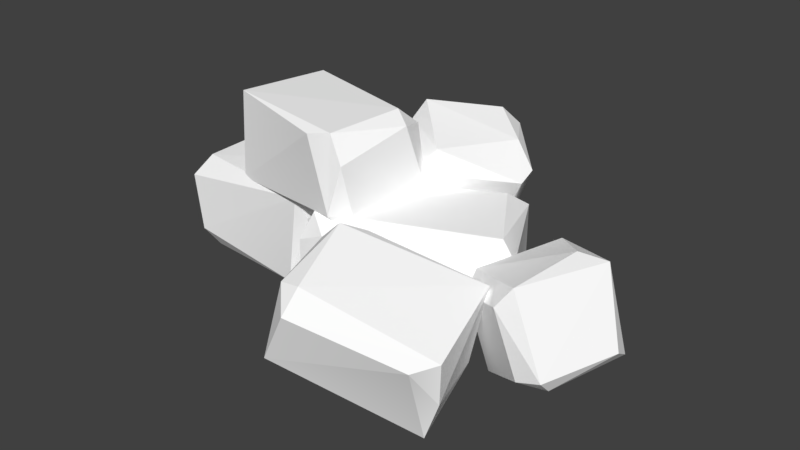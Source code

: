 # Source: Bricks_Debris1.blend  (saved by Blender 2.78.0; exported with 4.5.12 LTS)
import bpy
from mathutils import Matrix  # noqa: F401  (used for matrix-valued properties, if any)

bpy.ops.wm.read_factory_settings(use_empty=True)
scene = bpy.context.scene
scene.name = 'Scene'

# ---- collections
col_collection_1 = bpy.data.collections.new('Collection 1'); scene.collection.children.link(col_collection_1)

# ---- materials (node trees are filled in below, after node groups)
mat_stone_elements_008 = bpy.data.materials.new('Stone_elements.008')
mat_stone_elements_008.alpha_threshold = 0.0
mat_stone_elements_008.use_transparent_shadow = False
mat_stone_elements_008.diffuse_color = (1.0, 1.0, 1.0, 1.0)
mat_stone_elements_008.roughness = 0.5

# ---- material node trees

# ---- world
world_world = bpy.data.worlds.new('World'); scene.world = world_world
world_world.color = (0.05088, 0.05088, 0.05088)
world_world.use_sun_shadow = False
world_world.sun_shadow_jitter_overblur = 0.0
world_world.cycles.sampling_method = 'MANUAL'

# ---- meshes
me_untitled_017 = bpy.data.meshes.new('Untitled.017')
me_untitled_017.from_pydata([(-0.2342, 0.4089, 0.3811), (-0.303, 0.4385, -0.1021), (0.3105, 0.1069, -0.4088), (-0.2018, 0.1437, 0.4165), (-0.4046, 0.137, 0.0399), (0.5824, 0.4088, -0.03251), (0.2969, 0.1085, 0.1773), (0.5407, 0.5156, 0.0003912), (-0.1092, 0.4612, 0.3757), (-0.354, 0.06694, -0.01068), (-0.3409, 0.5234, -0.00625), (0.3945, 0.4736, -0.4063), (0.3218, 0.5281, -0.3429), (0.4965, 0.06321, -0.05085), (0.2566, 0.06368, -0.3054), (-0.1828, 0.06291, 0.339), (-0.2045, 0.5244, 0.3193), (0.4023, 0.1168, -0.3917), (0.2996, 0.436, -0.4012), (0.5511, 0.3419, 0.05025), (-0.405, 0.4519, 0.03181), (-0.413, 0.2024, -0.05091), (0.5839, 0.1184, -0.02919), (0.2299, 0.06324, 0.1673), (-0.3448, 0.07523, 0.1563), (-0.3465, 0.4048, 0.2171), (-1.063, 0.1255, -0.2481), (-1.019, 0.1502, 0.2484), (-0.9928, 0.5227, 0.1821), (-0.941, 0.4509, -0.2618), (-0.3526, 0.4229, -0.2627), (-0.4173, 0.1216, -0.2631), (-1.068, 0.4165, 0.2399), (-1.007, 0.5221, -0.1621), (-0.4489, 0.06469, 0.2445), (-0.96, 0.06163, -0.1915), (-1.063, 0.09169, 0.09018), (-0.3551, 0.07025, -0.1835), (-0.3947, 0.5086, -0.2191), (-1.067, 0.4381, -0.2088), (-0.399, 0.497, 0.2372), (-0.9687, 0.06273, 0.1969), (-0.6902, 0.6937, -0.2729), (-0.07279, 0.9022, -0.0762), (-0.04111, 0.8167, -0.1723), (-0.09613, 0.4378, 0.2469), (-0.7566, 0.8936, 0.1742), (0.01929, 0.5013, -0.1613), (-0.7413, 0.4868, 0.2104), (-0.06396, 0.7615, 0.2978), (-0.1296, 0.8881, 0.2848), (-0.0525, 0.5173, 0.2414), (-0.4682, 0.4396, -0.1678), (-0.5546, 0.8403, -0.2771), (-0.6592, 0.8977, -0.2374), (-0.7618, 0.4425, 0.1202), (-0.03569, 0.4419, -0.08658), (0.003657, 0.8528, -0.03849), (-0.243, 0.8636, 0.3051), (-0.6679, 0.4803, -0.2984), (-0.1135, 0.5342, 0.3324), (0.2079, 0.6737, -0.5804), (0.1031, 0.6755, -0.745), (0.07995, 0.03002, -0.5996), (-0.2628, 0.04764, -0.2714), (-0.2145, 0.7423, -0.3497), (0.0404, 0.7043, -0.2038), (0.3204, 0.5332, -0.4537), (-0.3031, 0.2118, -0.7548), (-0.4573, 0.267, -0.5604), (-0.2434, 0.1118, -0.7867), (-0.2352, 0.764, -0.4626), (-0.1622, 0.1283, -0.2204), (-0.4621, 0.1755, -0.475), (0.02013, -0.05315, -0.5276), (-0.08998, 0.5114, -0.7782), (0.06872, 0.6115, -0.1431), (-0.1681, 0.1461, -0.828), (0.3149, 0.565, -0.5434), (-0.1682, 0.8303, -0.3896), (-0.4758, 0.2529, -0.4367), (-0.016, 0.6327, -0.1575), (0.04279, 0.7566, -0.6875), (-0.07242, 0.7177, -0.6613), (-0.257, 0.1101, -0.2185), (1.122, 0.2371, 0.04477), (1.016, 0.5749, -0.0156), (1.098, 0.1708, -0.05872), (0.4784, 0.3646, 0.05996), (0.5958, -0.02115, 0.1449), (0.8097, 0.5319, 0.3199), (0.7532, 0.1004, -0.1975), (0.7795, 0.04006, -0.1031), (0.6922, 0.491, -0.2025), (0.8885, 0.5863, 0.01172), (0.7478, 0.44, 0.353), (0.8238, 0.1718, -0.2176), (0.6199, 0.4247, -0.196), (0.9614, 0.1755, 0.3325), (0.8494, 0.1377, 0.3327), (0.9585, 0.1102, 0.2672), (0.5044, 0.3404, 0.193), (0.5038, 0.4219, 0.1263), (0.7239, 0.1453, 0.6422), (0.1883, 0.5285, 0.8143), (0.1701, 0.4231, 0.8925), (-0.07453, 0.2108, 0.4262), (0.6729, 0.4705, 0.2736), (0.007963, 0.1502, 0.8426), (0.5087, 0.1136, 0.1609), (-0.01311, 0.5315, 0.4691), (0.0907, 0.6298, 0.4767), (-0.08299, 0.2905, 0.469), (0.4073, -0.006316, 0.6026), (0.6588, 0.3053, 0.7425), (0.7521, 0.3507, 0.6715), (0.5467, 0.03763, 0.2183), (0.0058, 0.1107, 0.7398), (0.09146, 0.5117, 0.8077), (0.1717, 0.5917, 0.4), (0.6431, -0.05453, 0.6278), (-0.06073, 0.3254, 0.3662)], [], [(7, 5, 11), (3, 0, 4), (9, 14, 23), (19, 8, 3), (0, 20, 4), (21, 18, 2), (11, 5, 17), (22, 19, 6), (19, 3, 6), (9, 23, 15), (12, 16, 7), (7, 8, 19), (8, 0, 3), (7, 16, 8), (21, 2, 9), (4, 9, 15), (12, 10, 16), (21, 20, 1), (1, 18, 21), (1, 10, 12), (11, 12, 7), (1, 12, 18), (23, 14, 13), (17, 5, 22), (9, 2, 14), (14, 17, 13), (15, 3, 4), (15, 6, 3), (8, 16, 0), (0, 16, 20), (14, 2, 17), (2, 18, 17), (12, 11, 18), (11, 17, 18), (5, 19, 22), (7, 19, 5), (1, 20, 10), (16, 10, 20), (4, 21, 9), (20, 21, 4), (22, 6, 13), (17, 22, 13), (13, 6, 23), (23, 6, 15), (25, 24, 30), (26, 36, 32), (35, 34, 41), (40, 27, 34), (38, 28, 40), (27, 40, 32), (32, 39, 26), (35, 37, 34), (38, 33, 28), (26, 29, 31), (30, 31, 29), (30, 24, 37), (33, 32, 28), (28, 32, 40), (29, 33, 38), (32, 33, 39), (24, 25, 34), (37, 24, 34), (26, 35, 36), (26, 31, 35), (27, 32, 36), (27, 41, 34), (35, 31, 37), (30, 37, 31), (30, 29, 38), (38, 25, 30), (39, 29, 26), (33, 29, 39), (38, 40, 25), (40, 34, 25), (35, 41, 36), (41, 27, 36), (43, 54, 46), (59, 53, 47), (44, 57, 47), (58, 48, 60), (54, 42, 46), (52, 45, 55), (49, 51, 47), (52, 56, 45), (58, 46, 48), (46, 42, 55), (57, 49, 47), (43, 46, 50), (50, 49, 57), (50, 60, 49), (51, 45, 56), (48, 45, 60), (59, 47, 52), (55, 59, 52), (53, 44, 47), (54, 43, 44), (54, 53, 42), (54, 44, 53), (55, 45, 48), (46, 55, 48), (47, 56, 52), (51, 56, 47), (43, 57, 44), (57, 43, 50), (50, 46, 58), (50, 58, 60), (42, 53, 59), (42, 59, 55), (51, 49, 60), (51, 60, 45), (64, 70, 74), (77, 78, 63), (67, 72, 74), (79, 61, 82), (65, 80, 84), (81, 65, 84), (61, 79, 66), (76, 72, 67), (63, 78, 67), (67, 61, 66), (71, 83, 68), (62, 78, 77), (71, 68, 69), (73, 70, 64), (69, 68, 70), (75, 77, 68), (65, 71, 80), (79, 83, 71), (72, 76, 84), (74, 72, 64), (73, 69, 70), (71, 69, 80), (77, 63, 74), (63, 67, 74), (75, 62, 77), (82, 83, 79), (76, 67, 66), (81, 66, 65), (77, 74, 70), (68, 77, 70), (78, 62, 61), (78, 61, 67), (66, 79, 65), (79, 71, 65), (80, 69, 73), (84, 80, 73), (76, 81, 84), (66, 81, 76), (75, 82, 62), (62, 82, 61), (75, 83, 82), (75, 68, 83), (84, 64, 72), (64, 84, 73), (89, 88, 91), (86, 85, 87), (97, 91, 88), (86, 90, 98), (89, 92, 100), (95, 89, 99), (102, 90, 94), (95, 101, 89), (86, 87, 96), (100, 92, 87), (92, 96, 87), (92, 89, 91), (93, 86, 96), (94, 93, 102), (86, 94, 90), (86, 93, 94), (90, 102, 95), (90, 95, 98), (97, 96, 91), (91, 96, 92), (97, 93, 96), (93, 97, 102), (86, 98, 85), (87, 85, 100), (98, 95, 99), (89, 100, 99), (100, 98, 99), (85, 98, 100), (95, 102, 101), (101, 88, 89), (102, 97, 88), (102, 88, 101), (104, 115, 107), (120, 114, 108), (105, 118, 108), (119, 109, 121), (115, 103, 107), (113, 106, 116), (110, 112, 108), (113, 117, 106), (119, 107, 109), (107, 103, 116), (118, 110, 108), (104, 107, 111), (111, 110, 118), (111, 121, 110), (112, 106, 117), (109, 106, 121), (120, 108, 113), (116, 120, 113), (114, 105, 108), (115, 104, 105), (115, 114, 103), (115, 105, 114), (116, 106, 109), (107, 116, 109), (108, 117, 113), (112, 117, 108), (104, 118, 105), (118, 104, 111), (111, 107, 119), (111, 119, 121), (103, 114, 120), (103, 120, 116), (112, 110, 121), (112, 121, 106)])
_k = set([(0, 3), (0, 16), (1, 10), (1, 18), (1, 21), (2, 9), (2, 17), (2, 18), (3, 4), (3, 6), (3, 8), (3, 15), (4, 9), (4, 21), (5, 7), (5, 22), (6, 22), (7, 8), (7, 11), (7, 12), (7, 16), (7, 19), (8, 16), (9, 14), (9, 15), (9, 21), (10, 12), (10, 16), (10, 20), (11, 12), (11, 17), (11, 18), (13, 22), (13, 23), (15, 23), (17, 22), (19, 22), (20, 21), (24, 25), (24, 34), (24, 37), (25, 40), (26, 29), (26, 31), (26, 35), (26, 36), (26, 39), (27, 32), (27, 34), (27, 36), (27, 41), (28, 32), (28, 33), (28, 40), (29, 30), (29, 33), (30, 31), (30, 37), (30, 38), (31, 37), (32, 39), (32, 40), (33, 38), (33, 39), (34, 41), (35, 37), (36, 41), (38, 40), (42, 54), (42, 59), (43, 44), (43, 50), (43, 54), (43, 57), (44, 47), (44, 53), (44, 57), (45, 55), (45, 56), (45, 60), (46, 48), (46, 50), (46, 54), (46, 58), (47, 51), (47, 56), (47, 57), (47, 59), (48, 55), (48, 60), (49, 50), (49, 57), (49, 60), (50, 57), (50, 58), (52, 56), (53, 54), (55, 59), (61, 78), (61, 82), (62, 75), (62, 77), (62, 78), (62, 82), (63, 67), (63, 74), (63, 77), (64, 73), (64, 74), (64, 84), (65, 79), (65, 80), (65, 81), (66, 76), (66, 79), (67, 74), (67, 76), (67, 78), (68, 69), (68, 70), (69, 73), (69, 80), (70, 73), (70, 74), (70, 77), (71, 80), (71, 83), (72, 74), (72, 76), (72, 84), (73, 80), (75, 77), (76, 81), (79, 82), (80, 84), (81, 84), (82, 83), (85, 86), (85, 87), (85, 98), (86, 87), (86, 90), (86, 93), (86, 94), (87, 92), (87, 96), (87, 100), (88, 89), (88, 97), (88, 102), (89, 91), (89, 92), (89, 99), (89, 100), (89, 101), (90, 94), (90, 95), (90, 98), (90, 102), (91, 92), (91, 96), (91, 97), (93, 94), (93, 96), (93, 97), (95, 99), (95, 101), (98, 99), (98, 100), (101, 102), (103, 115), (103, 120), (104, 105), (104, 111), (104, 115), (104, 118), (105, 108), (105, 114), (105, 118), (106, 116), (106, 117), (106, 121), (107, 109), (107, 111), (107, 115), (107, 119), (108, 112), (108, 117), (108, 118), (108, 120), (109, 116), (109, 121), (110, 111), (110, 118), (110, 121), (111, 118), (111, 119), (113, 117), (114, 115), (116, 120)])
me_untitled_017.attributes.new('sharp_edge', 'BOOLEAN', 'EDGE').data.foreach_set('value', [ (min(e.vertices), max(e.vertices)) in _k for e in me_untitled_017.edges])
_uv = me_untitled_017.uv_layers.new(name='map1')
_uv.uv.foreach_set('vector', [0.3293, 0.8206, 0.3272, 0.8278, 0.3011, 0.8217, 0.3383, 0.7485, 0.3345, 0.7655, 0.3116, 0.7454, 0.003223, 0.925, 0.002716, 0.9015, 0.01725, 0.9091, 0.3408, 0.82, 0.3347, 0.7743, 0.3529, 0.7671, 0.3345, 0.7655, 0.3074, 0.7645, 0.3116, 0.7454, 0.2892, 0.7648, 0.2981, 0.8157, 0.2784, 0.8142, 0.3011, 0.8217, 0.3272, 0.8278, 0.3008, 0.8442, 0.3552, 0.8243, 0.3408, 0.82, 0.3552, 0.802, 0.3408, 0.82, 0.3529, 0.7671, 0.3552, 0.802, 0.003223, 0.925, 0.01725, 0.9091, 0.01673, 0.9246, 0.3048, 0.8157, 0.3284, 0.7713, 0.3293, 0.8206, 0.3293, 0.8206, 0.3347, 0.7743, 0.3408, 0.82, 0.3347, 0.7743, 0.3345, 0.7655, 0.3529, 0.7671, 0.3293, 0.8206, 0.3284, 0.7713, 0.3347, 0.7743, 0.2892, 0.7648, 0.2784, 0.8142, 0.2796, 0.7659, 0.3116, 0.7454, 0.3103, 0.7393, 0.3352, 0.742, 0.3048, 0.8157, 0.3088, 0.7709, 0.3284, 0.7713, 0.2892, 0.7648, 0.3074, 0.7645, 0.302, 0.7744, 0.302, 0.7744, 0.2981, 0.8157, 0.2892, 0.7648, 0.302, 0.7744, 0.3088, 0.7709, 0.3048, 0.8157, 0.3011, 0.8217, 0.3048, 0.8157, 0.3293, 0.8206, 0.302, 0.7744, 0.3048, 0.8157, 0.2981, 0.8157, 0.01725, 0.9091, 0.002716, 0.9015, 0.01421, 0.8976, 0.3008, 0.8442, 0.3272, 0.8278, 0.3264, 0.8458, 0.2796, 0.7659, 0.2784, 0.8142, 0.2738, 0.8081, 0.002716, 0.9015, 0.001992, 0.8953, 0.01421, 0.8976, 0.3352, 0.742, 0.3383, 0.7485, 0.3116, 0.7454, 0.3593, 0.7701, 0.3552, 0.802, 0.3529, 0.7671, 0.3347, 0.7743, 0.3284, 0.7713, 0.3345, 0.7655, 0.3345, 0.7655, 0.3284, 0.7713, 0.3074, 0.7645, 0.2738, 0.8081, 0.2784, 0.8142, 0.2769, 0.8199, 0.2784, 0.8142, 0.2981, 0.8157, 0.2769, 0.8199, 0.3048, 0.8157, 0.3011, 0.8217, 0.2981, 0.8157, 0.3011, 0.8217, 0.2769, 0.8199, 0.2981, 0.8157, 0.3272, 0.8278, 0.3328, 0.8318, 0.3264, 0.8458, 0.3293, 0.8206, 0.3328, 0.8318, 0.3272, 0.8278, 0.302, 0.7744, 0.3074, 0.7645, 0.3088, 0.7709, 0.3284, 0.7713, 0.3088, 0.7709, 0.3074, 0.7645, 0.3116, 0.7454, 0.3051, 0.7479, 0.3103, 0.7393, 0.3074, 0.7645, 0.3051, 0.7479, 0.3116, 0.7454, 0.3552, 0.8243, 0.3552, 0.802, 0.3608, 0.8206, 0.3008, 0.8442, 0.3264, 0.8458, 0.3224, 0.8511, 0.3608, 0.8206, 0.3552, 0.802, 0.3589, 0.7985, 0.3589, 0.7985, 0.3552, 0.802, 0.3593, 0.7701, 0.7338, 0.8286, 0.7381, 0.8093, 0.7641, 0.8287, 0.7659, 0.8965, 0.7452, 0.8993, 0.7337, 0.8809, 0.8195, 0.9422, 0.8036, 0.9593, 0.806, 0.9414, 0.7328, 0.8353, 0.7123, 0.8745, 0.706, 0.8392, 0.7615, 0.8347, 0.7364, 0.8723, 0.7328, 0.8353, 0.7123, 0.8745, 0.7328, 0.8353, 0.729, 0.8771, 0.7337, 0.8809, 0.7623, 0.8772, 0.7659, 0.8965, 0.8195, 0.9422, 0.8184, 0.9632, 0.8036, 0.9593, 0.7615, 0.8347, 0.7573, 0.872, 0.7364, 0.8723, 0.7831, 0.8783, 0.7644, 0.8687, 0.7858, 0.8384, 0.7677, 0.8323, 0.7858, 0.8384, 0.7644, 0.8687, 0.7641, 0.8287, 0.7381, 0.8093, 0.7587, 0.8064, 0.7573, 0.872, 0.7337, 0.8809, 0.7364, 0.8723, 0.7364, 0.8723, 0.729, 0.8771, 0.7328, 0.8353, 0.7644, 0.8687, 0.7573, 0.872, 0.7615, 0.8347, 0.7337, 0.8809, 0.7573, 0.872, 0.7623, 0.8772, 0.7381, 0.8093, 0.7338, 0.8286, 0.7309, 0.8047, 0.7587, 0.8064, 0.7381, 0.8093, 0.7309, 0.8047, 0.7659, 0.8965, 0.7631, 0.9045, 0.7452, 0.8993, 0.7831, 0.8783, 0.7858, 0.8384, 0.789, 0.8724, 0.7348, 0.8983, 0.7337, 0.8809, 0.7452, 0.8993, 0.7123, 0.8745, 0.7059, 0.8717, 0.706, 0.8392, 0.789, 0.8724, 0.7858, 0.8384, 0.7915, 0.834, 0.7677, 0.8323, 0.7915, 0.834, 0.7858, 0.8384, 0.7677, 0.8323, 0.7644, 0.8687, 0.7615, 0.8347, 0.7615, 0.8347, 0.7338, 0.8286, 0.7641, 0.8287, 0.7623, 0.8772, 0.7644, 0.8687, 0.7831, 0.8783, 0.7573, 0.872, 0.7644, 0.8687, 0.7623, 0.8772, 0.7615, 0.8347, 0.7328, 0.8353, 0.7338, 0.8286, 0.7328, 0.8353, 0.706, 0.8392, 0.727, 0.832, 0.7631, 0.9045, 0.7382, 0.9049, 0.7452, 0.8993, 0.7382, 0.9049, 0.7348, 0.8983, 0.7452, 0.8993, 0.4295, 0.8466, 0.4293, 0.8843, 0.403, 0.8824, 0.4563, 0.8865, 0.4347, 0.8787, 0.456, 0.8423, 0.4372, 0.8472, 0.4309, 0.8405, 0.456, 0.8423, 0.4042, 0.8493, 0.3777, 0.8778, 0.3854, 0.8386, 0.4293, 0.8843, 0.4299, 0.8972, 0.403, 0.8824, 0.8165, 0.9194, 0.8036, 0.9338, 0.8056, 0.9103, 0.4105, 0.8344, 0.4128, 0.8195, 0.4381, 0.8182, 0.8165, 0.9194, 0.8154, 0.9346, 0.8036, 0.9338, 0.4042, 0.8493, 0.403, 0.8824, 0.3777, 0.8778, 0.403, 0.8824, 0.4299, 0.8972, 0.4039, 0.9106, 0.4309, 0.8405, 0.4105, 0.8344, 0.4381, 0.8182, 0.4295, 0.8466, 0.403, 0.8824, 0.4078, 0.8429, 0.4078, 0.8429, 0.4105, 0.8344, 0.4309, 0.8405, 0.4078, 0.8429, 0.4059, 0.8203, 0.4105, 0.8344, 0.4128, 0.8195, 0.4114, 0.8142, 0.4329, 0.8138, 0.3777, 0.8778, 0.3774, 0.8375, 0.3854, 0.8386, 0.8205, 0.912, 0.8188, 0.9363, 0.8165, 0.9194, 0.8056, 0.9103, 0.8205, 0.912, 0.8165, 0.9194, 0.4347, 0.8787, 0.4372, 0.8472, 0.456, 0.8423, 0.4293, 0.8843, 0.4295, 0.8466, 0.4372, 0.8472, 0.4293, 0.8843, 0.4347, 0.8787, 0.4427, 0.8875, 0.4293, 0.8843, 0.4372, 0.8472, 0.4347, 0.8787, 0.3715, 0.8792, 0.3774, 0.8375, 0.3777, 0.8778, 0.403, 0.8824, 0.4039, 0.9106, 0.3985, 0.9074, 0.8188, 0.9363, 0.8154, 0.9346, 0.8165, 0.9194, 0.4128, 0.8195, 0.4329, 0.8138, 0.4381, 0.8182, 0.4295, 0.8466, 0.4309, 0.8405, 0.4372, 0.8472, 0.4309, 0.8405, 0.4295, 0.8466, 0.4078, 0.8429, 0.4078, 0.8429, 0.403, 0.8824, 0.4042, 0.8493, 0.4078, 0.8429, 0.4042, 0.8493, 0.3854, 0.8386, 0.4427, 0.8875, 0.4347, 0.8787, 0.4563, 0.8865, 0.4299, 0.8972, 0.4306, 0.9106, 0.4039, 0.9106, 0.4128, 0.8195, 0.4105, 0.8344, 0.4059, 0.8203, 0.4128, 0.8195, 0.4059, 0.8203, 0.4114, 0.8142, 0.3081, 0.9787, 0.2933, 0.9684, 0.307, 0.965, 0.8504, 0.7282, 0.891, 0.7463, 0.8546, 0.7498, 0.8904, 0.7522, 0.8575, 0.778, 0.8485, 0.7549, 0.8958, 0.8094, 0.9041, 0.8347, 0.8924, 0.831, 0.8893, 0.8012, 0.8546, 0.8026, 0.8541, 0.7827, 0.89, 0.783, 0.8893, 0.8012, 0.8541, 0.7827, 0.9041, 0.8347, 0.8958, 0.8094, 0.9132, 0.8111, 0.8912, 0.7776, 0.8575, 0.778, 0.8904, 0.7522, 0.8546, 0.7498, 0.891, 0.7463, 0.8904, 0.7522, 0.9176, 0.8366, 0.9041, 0.8347, 0.9132, 0.8111, 0.8891, 0.8084, 0.8877, 0.825, 0.8534, 0.8254, 0.8886, 0.7267, 0.891, 0.7463, 0.8504, 0.7282, 0.8891, 0.8084, 0.8534, 0.8254, 0.8549, 0.8097, 0.2976, 0.9811, 0.2933, 0.9684, 0.3081, 0.9787, 0.8549, 0.8097, 0.8534, 0.8254, 0.8477, 0.8305, 0.8752, 0.8317, 0.851, 0.8356, 0.8534, 0.8254, 0.8893, 0.8012, 0.8891, 0.8084, 0.8546, 0.8026, 0.8958, 0.8094, 0.8877, 0.825, 0.8891, 0.8084, 0.8575, 0.778, 0.8912, 0.7776, 0.8541, 0.7827, 0.8485, 0.7549, 0.8575, 0.778, 0.8492, 0.7816, 0.8491, 0.8036, 0.8549, 0.8097, 0.8477, 0.8305, 0.8891, 0.8084, 0.8549, 0.8097, 0.8546, 0.8026, 0.8504, 0.7282, 0.8546, 0.7498, 0.8485, 0.7549, 0.8546, 0.7498, 0.8904, 0.7522, 0.8485, 0.7549, 0.8752, 0.8317, 0.8911, 0.8381, 0.851, 0.8356, 0.8924, 0.831, 0.8877, 0.825, 0.8958, 0.8094, 0.92, 0.8099, 0.9176, 0.8366, 0.9132, 0.8111, 0.916, 0.8055, 0.9132, 0.8111, 0.8959, 0.8032, 0.8504, 0.7282, 0.8485, 0.7549, 0.8447, 0.7287, 0.8534, 0.8254, 0.851, 0.8356, 0.8477, 0.8305, 0.9125, 0.8398, 0.8911, 0.8381, 0.9041, 0.8347, 0.9125, 0.8398, 0.9041, 0.8347, 0.9176, 0.8366, 0.9132, 0.8111, 0.8958, 0.8094, 0.8959, 0.8032, 0.8958, 0.8094, 0.8891, 0.8084, 0.8959, 0.8032, 0.8546, 0.8026, 0.8549, 0.8097, 0.8491, 0.8036, 0.8541, 0.7827, 0.8546, 0.8026, 0.8491, 0.8036, 0.8912, 0.7776, 0.89, 0.783, 0.8541, 0.7827, 0.9132, 0.8111, 0.916, 0.8055, 0.92, 0.8099, 0.8752, 0.8317, 0.8924, 0.831, 0.8911, 0.8381, 0.8911, 0.8381, 0.8924, 0.831, 0.9041, 0.8347, 0.8752, 0.8317, 0.8877, 0.825, 0.8924, 0.831, 0.8752, 0.8317, 0.8534, 0.8254, 0.8877, 0.825, 0.8541, 0.7827, 0.8492, 0.7816, 0.8575, 0.778, 0.8492, 0.7816, 0.8541, 0.7827, 0.8491, 0.8036, 0.00625, 0.8603, 0.02871, 0.8694, 0.007196, 0.8847, 0.05585, 0.8934, 0.07788, 0.8902, 0.08267, 0.8964, 0.02736, 0.8871, 0.007196, 0.8847, 0.02871, 0.8694, 0.05585, 0.8934, 0.05633, 0.868, 0.08048, 0.8699, 0.8036, 0.9816, 0.806, 0.9709, 0.8175, 0.9796, 0.05146, 0.8624, 0.03042, 0.8373, 0.05176, 0.8431, 0.03371, 0.8677, 0.05633, 0.868, 0.0502, 0.8875, 0.05146, 0.8624, 0.03162, 0.8613, 0.03042, 0.8373, 0.05585, 0.8934, 0.05136, 0.9191, 0.03239, 0.9136, 0.8175, 0.9796, 0.806, 0.9709, 0.8174, 0.9671, 0.03038, 0.9246, 0.03239, 0.9136, 0.05136, 0.9191, 0.001992, 0.88, 0.00625, 0.8603, 0.007196, 0.8847, 0.03129, 0.8919, 0.05585, 0.8934, 0.03239, 0.9136, 0.0502, 0.8875, 0.03129, 0.8919, 0.03371, 0.8677, 0.05585, 0.8934, 0.0502, 0.8875, 0.05633, 0.868, 0.05585, 0.8934, 0.03129, 0.8919, 0.0502, 0.8875, 0.05633, 0.868, 0.03371, 0.8677, 0.05146, 0.8624, 0.05633, 0.868, 0.05146, 0.8624, 0.05908, 0.8423, 0.02736, 0.8871, 0.007218, 0.8911, 0.007196, 0.8847, 0.007196, 0.8847, 0.007218, 0.8911, 0.001992, 0.88, 0.02736, 0.8871, 0.03129, 0.8919, 0.007218, 0.8911, 0.03129, 0.8919, 0.02736, 0.8871, 0.03371, 0.8677, 0.05585, 0.8934, 0.08048, 0.8699, 0.07788, 0.8902, 0.08267, 0.8964, 0.07788, 0.8902, 0.08537, 0.8731, 0.05908, 0.8423, 0.05146, 0.8624, 0.05176, 0.8431, 0.03042, 0.8373, 0.05663, 0.8368, 0.05176, 0.8431, 0.05663, 0.8368, 0.05908, 0.8423, 0.05176, 0.8431, 0.07788, 0.8902, 0.08048, 0.8699, 0.08537, 0.8731, 0.05146, 0.8624, 0.03371, 0.8677, 0.03162, 0.8613, 0.03162, 0.8613, 0.02871, 0.8694, 0.00625, 0.8603, 0.03371, 0.8677, 0.02736, 0.8871, 0.02871, 0.8694, 0.03371, 0.8677, 0.02871, 0.8694, 0.03162, 0.8613, 0.4295, 0.8466, 0.4293, 0.8843, 0.403, 0.8824, 0.4563, 0.8865, 0.4347, 0.8787, 0.456, 0.8423, 0.4372, 0.8472, 0.4309, 0.8405, 0.456, 0.8423, 0.4042, 0.8493, 0.3777, 0.8778, 0.3854, 0.8386, 0.4293, 0.8843, 0.4299, 0.8972, 0.403, 0.8824, 0.8165, 0.9194, 0.8036, 0.9338, 0.8056, 0.9103, 0.4105, 0.8344, 0.4128, 0.8195, 0.4381, 0.8182, 0.8165, 0.9194, 0.8154, 0.9346, 0.8036, 0.9338, 0.4042, 0.8493, 0.403, 0.8824, 0.3777, 0.8778, 0.403, 0.8824, 0.4299, 0.8972, 0.4039, 0.9106, 0.4309, 0.8405, 0.4105, 0.8344, 0.4381, 0.8182, 0.4295, 0.8466, 0.403, 0.8824, 0.4078, 0.8429, 0.4078, 0.8429, 0.4105, 0.8344, 0.4309, 0.8405, 0.4078, 0.8429, 0.4059, 0.8203, 0.4105, 0.8344, 0.4128, 0.8195, 0.4114, 0.8142, 0.4329, 0.8138, 0.3777, 0.8778, 0.3774, 0.8375, 0.3854, 0.8386, 0.8205, 0.912, 0.8188, 0.9363, 0.8165, 0.9194, 0.8056, 0.9103, 0.8205, 0.912, 0.8165, 0.9194, 0.4347, 0.8787, 0.4372, 0.8472, 0.456, 0.8423, 0.4293, 0.8843, 0.4295, 0.8466, 0.4372, 0.8472, 0.4293, 0.8843, 0.4347, 0.8787, 0.4427, 0.8875, 0.4293, 0.8843, 0.4372, 0.8472, 0.4347, 0.8787, 0.3715, 0.8792, 0.3774, 0.8375, 0.3777, 0.8778, 0.403, 0.8824, 0.4039, 0.9106, 0.3985, 0.9074, 0.8188, 0.9363, 0.8154, 0.9346, 0.8165, 0.9194, 0.4128, 0.8195, 0.4329, 0.8138, 0.4381, 0.8182, 0.4295, 0.8466, 0.4309, 0.8405, 0.4372, 0.8472, 0.4309, 0.8405, 0.4295, 0.8466, 0.4078, 0.8429, 0.4078, 0.8429, 0.403, 0.8824, 0.4042, 0.8493, 0.4078, 0.8429, 0.4042, 0.8493, 0.3854, 0.8386, 0.4427, 0.8875, 0.4347, 0.8787, 0.4563, 0.8865, 0.4299, 0.8972, 0.4306, 0.9106, 0.4039, 0.9106, 0.4128, 0.8195, 0.4105, 0.8344, 0.4059, 0.8203, 0.4128, 0.8195, 0.4059, 0.8203, 0.4114, 0.8142])
_uv.active_render = True
_uv = me_untitled_017.uv_layers.new(name='uvSet')
_uv.uv.foreach_set('vector', [0.5714, 0.3002, 0.5638, 0.3264, 0.4689, 0.3044, 0.6043, 0.03801, 0.5903, 0.09974, 0.507, 0.02684, 0.3904, 0.102, 0.3695, 0.254, 0.2847, 0.1896, 0.6131, 0.2984, 0.5911, 0.132, 0.6572, 0.1056, 0.5903, 0.09974, 0.4917, 0.09608, 0.507, 0.02684, 0.4254, 0.09733, 0.4581, 0.2827, 0.3863, 0.2769, 0.4689, 0.3044, 0.5638, 0.3264, 0.4679, 0.3864, 0.6659, 0.3139, 0.6131, 0.2984, 0.6657, 0.2327, 0.6131, 0.2984, 0.6572, 0.1056, 0.6657, 0.2327, 0.3904, 0.102, 0.2847, 0.1896, 0.3038, 0.09131, 0.4822, 0.2825, 0.5683, 0.1208, 0.5714, 0.3002, 0.5714, 0.3002, 0.5911, 0.132, 0.6131, 0.2984, 0.5911, 0.132, 0.5903, 0.09974, 0.6572, 0.1056, 0.5714, 0.3002, 0.5683, 0.1208, 0.5911, 0.132, 0.4254, 0.09733, 0.3863, 0.2769, 0.3904, 0.102, 0.507, 0.02684, 0.5023, 0.004555, 0.593, 0.01434, 0.4822, 0.2825, 0.4968, 0.1194, 0.5683, 0.1208, 0.4254, 0.09733, 0.4917, 0.09608, 0.472, 0.1324, 0.472, 0.1324, 0.4581, 0.2827, 0.4254, 0.09733, 0.472, 0.1324, 0.4968, 0.1194, 0.4822, 0.2825, 0.4689, 0.3044, 0.4822, 0.2825, 0.5714, 0.3002, 0.472, 0.1324, 0.4822, 0.2825, 0.4581, 0.2827, 0.2847, 0.1896, 0.3695, 0.254, 0.2923, 0.2664, 0.4679, 0.3864, 0.5638, 0.3264, 0.561, 0.3921, 0.3904, 0.102, 0.3863, 0.2769, 0.3695, 0.254, 0.3695, 0.254, 0.368, 0.293, 0.2923, 0.2664, 0.593, 0.01434, 0.6043, 0.03801, 0.507, 0.02684, 0.6808, 0.1166, 0.6657, 0.2327, 0.6572, 0.1056, 0.5911, 0.132, 0.5683, 0.1208, 0.5903, 0.09974, 0.5903, 0.09974, 0.5683, 0.1208, 0.4917, 0.09608, 0.3695, 0.254, 0.3863, 0.2769, 0.3808, 0.2979, 0.3863, 0.2769, 0.4581, 0.2827, 0.3808, 0.2979, 0.4822, 0.2825, 0.4689, 0.3044, 0.4581, 0.2827, 0.4689, 0.3044, 0.3808, 0.2979, 0.4581, 0.2827, 0.5638, 0.3264, 0.5841, 0.3413, 0.561, 0.3921, 0.5714, 0.3002, 0.5841, 0.3413, 0.5638, 0.3264, 0.472, 0.1324, 0.4917, 0.09608, 0.4968, 0.1194, 0.5683, 0.1208, 0.4968, 0.1194, 0.4917, 0.09608, 0.507, 0.02684, 0.4834, 0.03587, 0.5023, 0.004555, 0.4917, 0.09608, 0.4834, 0.03587, 0.507, 0.02684, 0.6659, 0.3139, 0.6657, 0.2327, 0.6859, 0.3003, 0.4679, 0.3864, 0.561, 0.3921, 0.5462, 0.4112, 0.6859, 0.3003, 0.6657, 0.2327, 0.6793, 0.2201, 0.6793, 0.2201, 0.6657, 0.2327, 0.6808, 0.1166, 0.5112, 0.827, 0.4408, 0.8111, 0.5114, 0.7165, 0.7582, 0.7099, 0.7684, 0.7855, 0.7012, 0.827, 0.6693, 0.6259, 0.5588, 0.5224, 0.6746, 0.539, 0.5353, 0.8304, 0.6782, 0.9049, 0.5498, 0.9279, 0.5331, 0.7259, 0.6702, 0.8172, 0.5353, 0.8304, 0.6782, 0.9049, 0.5353, 0.8304, 0.6875, 0.8443, 0.7012, 0.827, 0.688, 0.7232, 0.7582, 0.7099, 0.6693, 0.6259, 0.5318, 0.617, 0.5588, 0.5224, 0.5331, 0.7259, 0.6691, 0.7413, 0.6702, 0.8172, 0.6919, 0.6474, 0.6568, 0.7153, 0.5469, 0.6375, 0.5247, 0.7035, 0.5469, 0.6375, 0.6568, 0.7153, 0.5114, 0.7165, 0.4408, 0.8111, 0.4305, 0.7362, 0.6691, 0.7413, 0.7012, 0.827, 0.6702, 0.8172, 0.6702, 0.8172, 0.6875, 0.8443, 0.5353, 0.8304, 0.6568, 0.7153, 0.6691, 0.7413, 0.5331, 0.7259, 0.7012, 0.827, 0.6691, 0.7413, 0.688, 0.7232, 0.4408, 0.8111, 0.5112, 0.827, 0.4242, 0.8374, 0.4305, 0.7362, 0.4408, 0.8111, 0.4242, 0.8374, 0.7582, 0.7099, 0.7873, 0.7203, 0.7684, 0.7855, 0.6919, 0.6474, 0.5469, 0.6375, 0.6693, 0.6259, 0.7648, 0.8231, 0.7012, 0.827, 0.7684, 0.7855, 0.6782, 0.9049, 0.668, 0.9284, 0.5498, 0.9279, 0.6693, 0.6259, 0.5469, 0.6375, 0.5318, 0.617, 0.5247, 0.7035, 0.5318, 0.617, 0.5469, 0.6375, 0.5247, 0.7035, 0.6568, 0.7153, 0.5331, 0.7259, 0.5331, 0.7259, 0.5112, 0.827, 0.5114, 0.7165, 0.688, 0.7232, 0.6568, 0.7153, 0.6919, 0.6474, 0.6691, 0.7413, 0.6568, 0.7153, 0.688, 0.7232, 0.5331, 0.7259, 0.5353, 0.8304, 0.5112, 0.827, 0.5353, 0.8304, 0.5498, 0.9279, 0.5234, 0.8517, 0.7873, 0.7203, 0.7888, 0.8109, 0.7684, 0.7855, 0.7888, 0.8109, 0.7648, 0.8231, 0.7684, 0.7855, 0.293, 0.5074, 0.4303, 0.5082, 0.4234, 0.6041, 0.4375, 0.41, 0.4098, 0.4888, 0.2785, 0.4111, 0.2954, 0.4794, 0.271, 0.5024, 0.2785, 0.4111, 0.303, 0.5996, 0.4068, 0.696, 0.2639, 0.668, 0.4303, 0.5082, 0.4773, 0.506, 0.4234, 0.6041, 0.387, 0.3879, 0.2881, 0.3119, 0.4405, 0.313, 0.2487, 0.5768, 0.1946, 0.5683, 0.1896, 0.4761, 0.387, 0.3879, 0.2884, 0.3881, 0.2881, 0.3119, 0.303, 0.5996, 0.4234, 0.6041, 0.4068, 0.696, 0.4234, 0.6041, 0.4773, 0.506, 0.5261, 0.6007, 0.271, 0.5024, 0.2487, 0.5768, 0.1896, 0.4761, 0.293, 0.5074, 0.4234, 0.6041, 0.2797, 0.5864, 0.2797, 0.5864, 0.2487, 0.5768, 0.271, 0.5024, 0.2797, 0.5864, 0.1975, 0.5933, 0.2487, 0.5768, 0.1946, 0.5683, 0.175, 0.5733, 0.1739, 0.4953, 0.4068, 0.696, 0.2598, 0.697, 0.2639, 0.668, 0.4375, 0.41, 0.2785, 0.4111, 0.387, 0.3879, 0.4405, 0.313, 0.4375, 0.41, 0.387, 0.3879, 0.4098, 0.4888, 0.2954, 0.4794, 0.2785, 0.4111, 0.4303, 0.5082, 0.293, 0.5074, 0.2954, 0.4794, 0.4303, 0.5082, 0.4098, 0.4888, 0.4418, 0.4594, 0.4303, 0.5082, 0.2954, 0.4794, 0.4098, 0.4888, 0.4119, 0.7185, 0.2598, 0.697, 0.4068, 0.696, 0.4234, 0.6041, 0.5261, 0.6007, 0.5143, 0.6205, 0.2785, 0.4111, 0.2884, 0.3881, 0.387, 0.3879, 0.1946, 0.5683, 0.1739, 0.4953, 0.1896, 0.4761, 0.293, 0.5074, 0.271, 0.5024, 0.2954, 0.4794, 0.271, 0.5024, 0.293, 0.5074, 0.2797, 0.5864, 0.2797, 0.5864, 0.4234, 0.6041, 0.303, 0.5996, 0.2797, 0.5864, 0.303, 0.5996, 0.2639, 0.668, 0.4418, 0.4594, 0.4098, 0.4888, 0.4375, 0.41, 0.4773, 0.506, 0.526, 0.5034, 0.5261, 0.6007, 0.1946, 0.5683, 0.2487, 0.5768, 0.1975, 0.5933, 0.1946, 0.5683, 0.1975, 0.5933, 0.175, 0.5733, 0.0755, 0.1865, 0.01789, 0.08389, 0.1075, 0.09954, 0.1507, 0.01015, 0.2634, 0.1257, 0.1357, 0.08854, 0.2534, 0.1451, 0.1077, 0.1877, 0.1075, 0.09954, 0.1946, 0.3455, 0.1884, 0.442, 0.1541, 0.4138, 0.1837, 0.3088, 0.06446, 0.2669, 0.08984, 0.1991, 0.2104, 0.2482, 0.1837, 0.3088, 0.08984, 0.1991, 0.1884, 0.442, 0.1946, 0.3455, 0.2512, 0.3744, 0.2217, 0.2317, 0.1077, 0.1877, 0.2534, 0.1451, 0.1357, 0.08854, 0.2634, 0.1257, 0.2534, 0.1451, 0.2317, 0.4665, 0.1884, 0.442, 0.2512, 0.3744, 0.1733, 0.3329, 0.1462, 0.387, 0.02975, 0.3424, 0.2815, 0.05639, 0.2634, 0.1257, 0.1507, 0.01015, 0.1733, 0.3329, 0.02975, 0.3424, 0.0559, 0.2912, 0.007945, 0.1697, 0.01789, 0.08389, 0.0755, 0.1865, 0.0559, 0.2912, 0.02975, 0.3424, 0.003771, 0.3517, 0.09515, 0.3927, 0.00807, 0.3733, 0.02975, 0.3424, 0.1837, 0.3088, 0.1733, 0.3329, 0.06446, 0.2669, 0.1946, 0.3455, 0.1462, 0.387, 0.1733, 0.3329, 0.1077, 0.1877, 0.2217, 0.2317, 0.08984, 0.1991, 0.1075, 0.09954, 0.1077, 0.1877, 0.0755, 0.1865, 0.04447, 0.2629, 0.0559, 0.2912, 0.003771, 0.3517, 0.1733, 0.3329, 0.0559, 0.2912, 0.06446, 0.2669, 0.1507, 0.01015, 0.1357, 0.08854, 0.1075, 0.09954, 0.1357, 0.08854, 0.2534, 0.1451, 0.1075, 0.09954, 0.09515, 0.3927, 0.1401, 0.436, 0.00807, 0.3733, 0.1541, 0.4138, 0.1462, 0.387, 0.1946, 0.3455, 0.2757, 0.3795, 0.2317, 0.4665, 0.2512, 0.3744, 0.2679, 0.3594, 0.2512, 0.3744, 0.2031, 0.3246, 0.1507, 0.01015, 0.1075, 0.09954, 0.1307, 0.003968, 0.02975, 0.3424, 0.00807, 0.3733, 0.003771, 0.3517, 0.2099, 0.4704, 0.1401, 0.436, 0.1884, 0.442, 0.2099, 0.4704, 0.1884, 0.442, 0.2317, 0.4665, 0.2512, 0.3744, 0.1946, 0.3455, 0.2031, 0.3246, 0.1946, 0.3455, 0.1733, 0.3329, 0.2031, 0.3246, 0.06446, 0.2669, 0.0559, 0.2912, 0.04447, 0.2629, 0.08984, 0.1991, 0.06446, 0.2669, 0.04447, 0.2629, 0.2217, 0.2317, 0.2104, 0.2482, 0.08984, 0.1991, 0.2512, 0.3744, 0.2679, 0.3594, 0.2757, 0.3795, 0.09515, 0.3927, 0.1541, 0.4138, 0.1401, 0.436, 0.1401, 0.436, 0.1541, 0.4138, 0.1884, 0.442, 0.09515, 0.3927, 0.1462, 0.387, 0.1541, 0.4138, 0.09515, 0.3927, 0.02975, 0.3424, 0.1462, 0.387, 0.08984, 0.1991, 0.0755, 0.1865, 0.1077, 0.1877, 0.0755, 0.1865, 0.08984, 0.1991, 0.04447, 0.2629, 0.2807, 0.7444, 0.2037, 0.7872, 0.2096, 0.6914, 0.07379, 0.8092, 0.03245, 0.8789, 0.003771, 0.8781, 0.1566, 0.7429, 0.2096, 0.6914, 0.2037, 0.7872, 0.07379, 0.8092, 0.1446, 0.8686, 0.08404, 0.9327, 0.2898, 0.8662, 0.3263, 0.927, 0.2329, 0.9398, 0.1716, 0.8677, 0.2898, 0.8662, 0.2253, 0.9125, 0.1972, 0.8053, 0.1446, 0.8686, 0.1034, 0.8067, 0.1716, 0.8677, 0.2201, 0.814, 0.2898, 0.8662, 0.07379, 0.8092, 0.01116, 0.7377, 0.07022, 0.6967, 0.2329, 0.9398, 0.3263, 0.927, 0.2904, 0.996, 0.04367, 0.6658, 0.07022, 0.6967, 0.01116, 0.7377, 0.2347, 0.6873, 0.2807, 0.7444, 0.2096, 0.6914, 0.134, 0.743, 0.07379, 0.8092, 0.07022, 0.6967, 0.1034, 0.8067, 0.134, 0.743, 0.1972, 0.8053, 0.07379, 0.8092, 0.1034, 0.8067, 0.1446, 0.8686, 0.07379, 0.8092, 0.134, 0.743, 0.1034, 0.8067, 0.1446, 0.8686, 0.1972, 0.8053, 0.1716, 0.8677, 0.1446, 0.8686, 0.1716, 0.8677, 0.2109, 0.935, 0.1566, 0.7429, 0.1913, 0.6767, 0.2096, 0.6914, 0.2096, 0.6914, 0.1913, 0.6767, 0.2347, 0.6873, 0.1566, 0.7429, 0.134, 0.743, 0.1913, 0.6767, 0.134, 0.743, 0.1566, 0.7429, 0.1972, 0.8053, 0.07379, 0.8092, 0.08404, 0.9327, 0.03245, 0.8789, 0.003771, 0.8781, 0.03245, 0.8789, 0.06371, 0.9392, 0.2109, 0.935, 0.1716, 0.8677, 0.2253, 0.9125, 0.2898, 0.8662, 0.2329, 0.9398, 0.2253, 0.9125, 0.2329, 0.9398, 0.2109, 0.935, 0.2253, 0.9125, 0.03245, 0.8789, 0.08404, 0.9327, 0.06371, 0.9392, 0.1716, 0.8677, 0.1972, 0.8053, 0.2201, 0.814, 0.2201, 0.814, 0.2037, 0.7872, 0.2807, 0.7444, 0.1972, 0.8053, 0.1566, 0.7429, 0.2037, 0.7872, 0.1972, 0.8053, 0.2037, 0.7872, 0.2201, 0.814, 0.7134, 0.3412, 0.8507, 0.3419, 0.8438, 0.4378, 0.8579, 0.2437, 0.8303, 0.3225, 0.6989, 0.2448, 0.7159, 0.3131, 0.6914, 0.3362, 0.6989, 0.2448, 0.7234, 0.4333, 0.8272, 0.5298, 0.6843, 0.5018, 0.8507, 0.3419, 0.8978, 0.3397, 0.8438, 0.4378, 0.8075, 0.2216, 0.7085, 0.1457, 0.8609, 0.1467, 0.6692, 0.4106, 0.6151, 0.4021, 0.6101, 0.3098, 0.8075, 0.2216, 0.7088, 0.2218, 0.7085, 0.1457, 0.7234, 0.4333, 0.8438, 0.4378, 0.8272, 0.5298, 0.8438, 0.4378, 0.8978, 0.3397, 0.9465, 0.4344, 0.6914, 0.3362, 0.6692, 0.4106, 0.6101, 0.3098, 0.7134, 0.3412, 0.8438, 0.4378, 0.7002, 0.4201, 0.7002, 0.4201, 0.6692, 0.4106, 0.6914, 0.3362, 0.7002, 0.4201, 0.6179, 0.427, 0.6692, 0.4106, 0.6151, 0.4021, 0.5955, 0.407, 0.5943, 0.3291, 0.8272, 0.5298, 0.6803, 0.5308, 0.6843, 0.5018, 0.8579, 0.2437, 0.6989, 0.2448, 0.8075, 0.2216, 0.8609, 0.1467, 0.8579, 0.2437, 0.8075, 0.2216, 0.8303, 0.3225, 0.7159, 0.3131, 0.6989, 0.2448, 0.8507, 0.3419, 0.7134, 0.3412, 0.7159, 0.3131, 0.8507, 0.3419, 0.8303, 0.3225, 0.8622, 0.2931, 0.8507, 0.3419, 0.7159, 0.3131, 0.8303, 0.3225, 0.8323, 0.5522, 0.6803, 0.5308, 0.8272, 0.5298, 0.8438, 0.4378, 0.9465, 0.4344, 0.9348, 0.4542, 0.6989, 0.2448, 0.7088, 0.2218, 0.8075, 0.2216, 0.6151, 0.4021, 0.5943, 0.3291, 0.6101, 0.3098, 0.7134, 0.3412, 0.6914, 0.3362, 0.7159, 0.3131, 0.6914, 0.3362, 0.7134, 0.3412, 0.7002, 0.4201, 0.7002, 0.4201, 0.8438, 0.4378, 0.7234, 0.4333, 0.7002, 0.4201, 0.7234, 0.4333, 0.6843, 0.5018, 0.8622, 0.2931, 0.8303, 0.3225, 0.8579, 0.2437, 0.8978, 0.3397, 0.9464, 0.3372, 0.9465, 0.4344, 0.6151, 0.4021, 0.6692, 0.4106, 0.6179, 0.427, 0.6151, 0.4021, 0.6179, 0.427, 0.5955, 0.407])
_ca = me_untitled_017.color_attributes.new('Col', 'BYTE_COLOR', 'CORNER')
_ca.data.foreach_set('color', [0.147, 0.1356, 0.1095, 1.0, 0.147, 0.1356, 0.1095, 1.0, 0.147, 0.1356, 0.1095, 1.0, 0.147, 0.1356, 0.1095, 1.0, 0.147, 0.1356, 0.1095, 1.0, 0.147, 0.1356, 0.1095, 1.0, 0.147, 0.1356, 0.1095, 1.0, 0.147, 0.1356, 0.1095, 1.0, 0.147, 0.1356, 0.1095, 1.0, 0.147, 0.1356, 0.1095, 1.0, 0.147, 0.1356, 0.1095, 1.0, 0.147, 0.1356, 0.1095, 1.0, 0.147, 0.1356, 0.1095, 1.0, 0.147, 0.1356, 0.1095, 1.0, 0.147, 0.1356, 0.1095, 1.0, 0.147, 0.1356, 0.1095, 1.0, 0.147, 0.1356, 0.1095, 1.0, 0.147, 0.1356, 0.1095, 1.0, 0.147, 0.1356, 0.1095, 1.0, 0.147, 0.1356, 0.1095, 1.0, 0.147, 0.1356, 0.1095, 1.0, 0.147, 0.1356, 0.1095, 1.0, 0.147, 0.1356, 0.1095, 1.0, 0.147, 0.1356, 0.1095, 1.0, 0.147, 0.1356, 0.1095, 1.0, 0.147, 0.1356, 0.1095, 1.0, 0.147, 0.1356, 0.1095, 1.0, 0.147, 0.1356, 0.1095, 1.0, 0.147, 0.1356, 0.1095, 1.0, 0.147, 0.1356, 0.1095, 1.0, 0.147, 0.1356, 0.1095, 1.0, 0.147, 0.1356, 0.1095, 1.0, 0.147, 0.1356, 0.1095, 1.0, 0.147, 0.1356, 0.1095, 1.0, 0.147, 0.1356, 0.1095, 1.0, 0.147, 0.1356, 0.1095, 1.0, 0.147, 0.1356, 0.1095, 1.0, 0.147, 0.1356, 0.1095, 1.0, 0.147, 0.1356, 0.1095, 1.0, 0.147, 0.1356, 0.1095, 1.0, 0.147, 0.1356, 0.1095, 1.0, 0.147, 0.1356, 0.1095, 1.0, 0.147, 0.1356, 0.1095, 1.0, 0.147, 0.1356, 0.1095, 1.0, 0.147, 0.1356, 0.1095, 1.0, 0.147, 0.1356, 0.1095, 1.0, 0.147, 0.1356, 0.1095, 1.0, 0.147, 0.1356, 0.1095, 1.0, 0.147, 0.1356, 0.1095, 1.0, 0.147, 0.1356, 0.1095, 1.0, 0.147, 0.1356, 0.1095, 1.0, 0.2307, 0.2423, 0.3419, 1.0, 0.2307, 0.2423, 0.3419, 1.0, 0.2307, 0.2423, 0.3419, 1.0, 0.147, 0.1356, 0.1095, 1.0, 0.147, 0.1356, 0.1095, 1.0, 0.147, 0.1356, 0.1095, 1.0, 0.147, 0.1356, 0.1095, 1.0, 0.147, 0.1356, 0.1095, 1.0, 0.147, 0.1356, 0.1095, 1.0, 0.147, 0.1356, 0.1095, 1.0, 0.147, 0.1356, 0.1095, 1.0, 0.147, 0.1356, 0.1095, 1.0, 0.147, 0.1356, 0.1095, 1.0, 0.147, 0.1356, 0.1095, 1.0, 0.147, 0.1356, 0.1095, 1.0, 0.147, 0.1356, 0.1095, 1.0, 0.147, 0.1356, 0.1095, 1.0, 0.147, 0.1356, 0.1095, 1.0, 0.147, 0.1356, 0.1095, 1.0, 0.147, 0.1356, 0.1095, 1.0, 0.147, 0.1356, 0.1095, 1.0, 0.147, 0.1356, 0.1095, 1.0, 0.147, 0.1356, 0.1095, 1.0, 0.147, 0.1356, 0.1095, 1.0, 0.147, 0.1356, 0.1095, 1.0, 0.147, 0.1356, 0.1095, 1.0, 0.147, 0.1356, 0.1095, 1.0, 0.147, 0.1356, 0.1095, 1.0, 0.147, 0.1356, 0.1095, 1.0, 0.147, 0.1356, 0.1095, 1.0, 0.147, 0.1356, 0.1095, 1.0, 0.147, 0.1356, 0.1095, 1.0, 0.147, 0.1356, 0.1095, 1.0, 0.147, 0.1356, 0.1095, 1.0, 0.147, 0.1356, 0.1095, 1.0, 0.147, 0.1356, 0.1095, 1.0, 0.147, 0.1356, 0.1095, 1.0, 0.147, 0.1356, 0.1095, 1.0, 0.147, 0.1356, 0.1095, 1.0, 0.147, 0.1356, 0.1095, 1.0, 0.147, 0.1356, 0.1095, 1.0, 0.147, 0.1356, 0.1095, 1.0, 0.147, 0.1356, 0.1095, 1.0, 0.147, 0.1356, 0.1095, 1.0, 0.147, 0.1356, 0.1095, 1.0, 0.147, 0.1356, 0.1095, 1.0, 0.147, 0.1356, 0.1095, 1.0, 0.147, 0.1356, 0.1095, 1.0, 0.147, 0.1356, 0.1095, 1.0, 0.147, 0.1356, 0.1095, 1.0, 0.147, 0.1356, 0.1095, 1.0, 0.147, 0.1356, 0.1095, 1.0, 0.147, 0.1356, 0.1095, 1.0, 0.147, 0.1356, 0.1095, 1.0, 0.147, 0.1356, 0.1095, 1.0, 0.147, 0.1356, 0.1095, 1.0, 0.147, 0.1356, 0.1095, 1.0, 1.0, 1.0, 1.0, 1.0, 1.0, 1.0, 1.0, 1.0, 1.0, 1.0, 1.0, 1.0, 1.0, 1.0, 1.0, 1.0, 1.0, 1.0, 1.0, 1.0, 1.0, 1.0, 1.0, 1.0, 0.2307, 0.2423, 0.3419, 1.0, 0.2307, 0.2423, 0.3419, 1.0, 0.2307, 0.2423, 0.3419, 1.0, 1.0, 1.0, 1.0, 1.0, 1.0, 1.0, 1.0, 1.0, 1.0, 1.0, 1.0, 1.0, 0.147, 0.1356, 0.1095, 1.0, 0.147, 0.1356, 0.1095, 1.0, 0.147, 0.1356, 0.1095, 1.0, 0.147, 0.1356, 0.1095, 1.0, 0.147, 0.1356, 0.1095, 1.0, 0.147, 0.1356, 0.1095, 1.0, 0.147, 0.1356, 0.1095, 1.0, 0.147, 0.1356, 0.1095, 1.0, 0.147, 0.1356, 0.1095, 1.0, 0.147, 0.1356, 0.1095, 1.0, 0.147, 0.1356, 0.1095, 1.0, 0.147, 0.1356, 0.1095, 1.0, 0.147, 0.1356, 0.1095, 1.0, 0.147, 0.1356, 0.1095, 1.0, 0.147, 0.1356, 0.1095, 1.0, 0.147, 0.1356, 0.1095, 1.0, 0.147, 0.1356, 0.1095, 1.0, 0.147, 0.1356, 0.1095, 1.0, 0.147, 0.1356, 0.1095, 1.0, 0.147, 0.1356, 0.1095, 1.0, 0.147, 0.1356, 0.1095, 1.0, 0.147, 0.1356, 0.1095, 1.0, 0.147, 0.1356, 0.1095, 1.0, 0.147, 0.1356, 0.1095, 1.0, 0.147, 0.1356, 0.1095, 1.0, 0.147, 0.1356, 0.1095, 1.0, 0.147, 0.1356, 0.1095, 1.0, 0.147, 0.1356, 0.1095, 1.0, 0.147, 0.1356, 0.1095, 1.0, 0.147, 0.1356, 0.1095, 1.0, 0.147, 0.1356, 0.1095, 1.0, 0.147, 0.1356, 0.1095, 1.0, 0.147, 0.1356, 0.1095, 1.0, 0.147, 0.1356, 0.1095, 1.0, 0.147, 0.1356, 0.1095, 1.0, 0.147, 0.1356, 0.1095, 1.0, 0.147, 0.1356, 0.1095, 1.0, 0.147, 0.1356, 0.1095, 1.0, 0.147, 0.1356, 0.1095, 1.0, 0.147, 0.1356, 0.1095, 1.0, 0.147, 0.1356, 0.1095, 1.0, 0.147, 0.1356, 0.1095, 1.0, 0.147, 0.1356, 0.1095, 1.0, 0.147, 0.1356, 0.1095, 1.0, 0.147, 0.1356, 0.1095, 1.0, 0.147, 0.1356, 0.1095, 1.0, 0.147, 0.1356, 0.1095, 1.0, 0.147, 0.1356, 0.1095, 1.0, 0.147, 0.1356, 0.1095, 1.0, 0.147, 0.1356, 0.1095, 1.0, 0.147, 0.1356, 0.1095, 1.0, 0.147, 0.1356, 0.1095, 1.0, 0.147, 0.1356, 0.1095, 1.0, 0.147, 0.1356, 0.1095, 1.0, 0.147, 0.1356, 0.1095, 1.0, 0.147, 0.1356, 0.1095, 1.0, 0.147, 0.1356, 0.1095, 1.0, 0.147, 0.1356, 0.1095, 1.0, 0.147, 0.1356, 0.1095, 1.0, 0.147, 0.1356, 0.1095, 1.0, 0.147, 0.1356, 0.1095, 1.0, 0.147, 0.1356, 0.1095, 1.0, 0.147, 0.1356, 0.1095, 1.0, 0.147, 0.1356, 0.1095, 1.0, 0.147, 0.1356, 0.1095, 1.0, 0.147, 0.1356, 0.1095, 1.0, 0.147, 0.1356, 0.1095, 1.0, 0.147, 0.1356, 0.1095, 1.0, 0.147, 0.1356, 0.1095, 1.0, 0.147, 0.1356, 0.1095, 1.0, 0.147, 0.1356, 0.1095, 1.0, 0.147, 0.1356, 0.1095, 1.0, 0.147, 0.1356, 0.1095, 1.0, 0.147, 0.1356, 0.1095, 1.0, 0.147, 0.1356, 0.1095, 1.0, 0.147, 0.1356, 0.1095, 1.0, 0.147, 0.1356, 0.1095, 1.0, 0.147, 0.1356, 0.1095, 1.0, 0.147, 0.1356, 0.1095, 1.0, 0.147, 0.1356, 0.1095, 1.0, 0.147, 0.1356, 0.1095, 1.0, 0.147, 0.1356, 0.1095, 1.0, 0.147, 0.1356, 0.1095, 1.0, 0.147, 0.1356, 0.1095, 1.0, 0.147, 0.1356, 0.1095, 1.0, 0.147, 0.1356, 0.1095, 1.0, 0.147, 0.1356, 0.1095, 1.0, 0.147, 0.1356, 0.1095, 1.0, 0.147, 0.1356, 0.1095, 1.0, 0.147, 0.1356, 0.1095, 1.0, 0.147, 0.1356, 0.1095, 1.0, 0.147, 0.1356, 0.1095, 1.0, 0.147, 0.1356, 0.1095, 1.0, 0.147, 0.1356, 0.1095, 1.0, 0.147, 0.1356, 0.1095, 1.0, 0.147, 0.1356, 0.1095, 1.0, 0.147, 0.1356, 0.1095, 1.0, 0.147, 0.1356, 0.1095, 1.0, 0.147, 0.1356, 0.1095, 1.0, 0.147, 0.1356, 0.1095, 1.0, 0.147, 0.1356, 0.1095, 1.0, 0.147, 0.1356, 0.1095, 1.0, 0.147, 0.1356, 0.1095, 1.0, 0.147, 0.1356, 0.1095, 1.0, 0.147, 0.1356, 0.1095, 1.0, 0.147, 0.1356, 0.1095, 1.0, 0.147, 0.1356, 0.1095, 1.0, 0.147, 0.1356, 0.1095, 1.0, 0.147, 0.1356, 0.1095, 1.0, 0.147, 0.1356, 0.1095, 1.0, 0.147, 0.1356, 0.1095, 1.0, 0.147, 0.1356, 0.1095, 1.0, 0.147, 0.1356, 0.1095, 1.0, 0.147, 0.1356, 0.1095, 1.0, 0.147, 0.1356, 0.1095, 1.0, 0.147, 0.1356, 0.1095, 1.0, 0.147, 0.1356, 0.1095, 1.0, 0.147, 0.1356, 0.1095, 1.0, 0.147, 0.1356, 0.1095, 1.0, 0.147, 0.1356, 0.1095, 1.0, 0.147, 0.1356, 0.1095, 1.0, 0.147, 0.1356, 0.1095, 1.0, 0.147, 0.1356, 0.1095, 1.0, 0.147, 0.1356, 0.1095, 1.0, 0.147, 0.1356, 0.1095, 1.0, 0.147, 0.1356, 0.1095, 1.0, 0.147, 0.1356, 0.1095, 1.0, 0.147, 0.1356, 0.1095, 1.0, 0.147, 0.1356, 0.1095, 1.0, 0.147, 0.1356, 0.1095, 1.0, 0.147, 0.1356, 0.1095, 1.0, 0.147, 0.1356, 0.1095, 1.0, 0.147, 0.1356, 0.1095, 1.0, 0.147, 0.1356, 0.1095, 1.0, 0.147, 0.1356, 0.1095, 1.0, 0.147, 0.1356, 0.1095, 1.0, 0.147, 0.1356, 0.1095, 1.0, 0.147, 0.1356, 0.1095, 1.0, 0.147, 0.1356, 0.1095, 1.0, 0.147, 0.1356, 0.1095, 1.0, 0.147, 0.1356, 0.1095, 1.0, 0.147, 0.1356, 0.1095, 1.0, 0.147, 0.1356, 0.1095, 1.0, 0.147, 0.1356, 0.1095, 1.0, 0.147, 0.1356, 0.1095, 1.0, 0.147, 0.1356, 0.1095, 1.0, 0.147, 0.1356, 0.1095, 1.0, 0.147, 0.1356, 0.1095, 1.0, 0.147, 0.1356, 0.1095, 1.0, 0.147, 0.1356, 0.1095, 1.0, 1.0, 1.0, 1.0, 1.0, 1.0, 1.0, 1.0, 1.0, 1.0, 1.0, 1.0, 1.0, 0.147, 0.1356, 0.1095, 1.0, 0.147, 0.1356, 0.1095, 1.0, 0.147, 0.1356, 0.1095, 1.0, 0.147, 0.1356, 0.1095, 1.0, 0.147, 0.1356, 0.1095, 1.0, 0.147, 0.1356, 0.1095, 1.0, 0.147, 0.1356, 0.1095, 1.0, 0.147, 0.1356, 0.1095, 1.0, 0.147, 0.1356, 0.1095, 1.0, 0.147, 0.1356, 0.1095, 1.0, 0.147, 0.1356, 0.1095, 1.0, 0.147, 0.1356, 0.1095, 1.0, 0.147, 0.1356, 0.1095, 1.0, 0.147, 0.1356, 0.1095, 1.0, 0.147, 0.1356, 0.1095, 1.0, 0.147, 0.1356, 0.1095, 1.0, 0.147, 0.1356, 0.1095, 1.0, 0.147, 0.1356, 0.1095, 1.0, 0.147, 0.1356, 0.1095, 1.0, 0.147, 0.1356, 0.1095, 1.0, 0.147, 0.1356, 0.1095, 1.0, 0.147, 0.1356, 0.1095, 1.0, 0.147, 0.1356, 0.1095, 1.0, 0.147, 0.1356, 0.1095, 1.0, 0.147, 0.1356, 0.1095, 1.0, 0.147, 0.1356, 0.1095, 1.0, 0.147, 0.1356, 0.1095, 1.0, 0.147, 0.1356, 0.1095, 1.0, 0.147, 0.1356, 0.1095, 1.0, 0.147, 0.1356, 0.1095, 1.0, 1.0, 1.0, 1.0, 1.0, 1.0, 1.0, 1.0, 1.0, 1.0, 1.0, 1.0, 1.0, 0.147, 0.1356, 0.1095, 1.0, 0.147, 0.1356, 0.1095, 1.0, 0.147, 0.1356, 0.1095, 1.0, 0.147, 0.1356, 0.1095, 1.0, 0.147, 0.1356, 0.1095, 1.0, 0.147, 0.1356, 0.1095, 1.0, 0.147, 0.1356, 0.1095, 1.0, 0.147, 0.1356, 0.1095, 1.0, 0.147, 0.1356, 0.1095, 1.0, 0.147, 0.1356, 0.1095, 1.0, 0.147, 0.1356, 0.1095, 1.0, 0.147, 0.1356, 0.1095, 1.0, 0.147, 0.1356, 0.1095, 1.0, 0.147, 0.1356, 0.1095, 1.0, 0.147, 0.1356, 0.1095, 1.0, 0.147, 0.1356, 0.1095, 1.0, 0.147, 0.1356, 0.1095, 1.0, 0.147, 0.1356, 0.1095, 1.0, 0.147, 0.1356, 0.1095, 1.0, 0.147, 0.1356, 0.1095, 1.0, 0.147, 0.1356, 0.1095, 1.0, 0.147, 0.1356, 0.1095, 1.0, 0.147, 0.1356, 0.1095, 1.0, 0.147, 0.1356, 0.1095, 1.0, 0.147, 0.1356, 0.1095, 1.0, 0.147, 0.1356, 0.1095, 1.0, 0.147, 0.1356, 0.1095, 1.0, 0.147, 0.1356, 0.1095, 1.0, 0.147, 0.1356, 0.1095, 1.0, 0.147, 0.1356, 0.1095, 1.0, 0.147, 0.1356, 0.1095, 1.0, 0.147, 0.1356, 0.1095, 1.0, 0.147, 0.1356, 0.1095, 1.0, 0.147, 0.1356, 0.1095, 1.0, 0.147, 0.1356, 0.1095, 1.0, 0.147, 0.1356, 0.1095, 1.0, 0.147, 0.1356, 0.1095, 1.0, 0.147, 0.1356, 0.1095, 1.0, 0.147, 0.1356, 0.1095, 1.0, 0.147, 0.1356, 0.1095, 1.0, 0.147, 0.1356, 0.1095, 1.0, 0.147, 0.1356, 0.1095, 1.0, 0.147, 0.1356, 0.1095, 1.0, 0.147, 0.1356, 0.1095, 1.0, 0.147, 0.1356, 0.1095, 1.0, 0.147, 0.1356, 0.1095, 1.0, 0.147, 0.1356, 0.1095, 1.0, 0.147, 0.1356, 0.1095, 1.0, 0.147, 0.1356, 0.1095, 1.0, 0.147, 0.1356, 0.1095, 1.0, 0.147, 0.1356, 0.1095, 1.0, 0.147, 0.1356, 0.1095, 1.0, 0.147, 0.1356, 0.1095, 1.0, 0.147, 0.1356, 0.1095, 1.0, 0.147, 0.1356, 0.1095, 1.0, 0.147, 0.1356, 0.1095, 1.0, 0.147, 0.1356, 0.1095, 1.0, 0.147, 0.1356, 0.1095, 1.0, 0.147, 0.1356, 0.1095, 1.0, 0.147, 0.1356, 0.1095, 1.0, 0.147, 0.1356, 0.1095, 1.0, 0.147, 0.1356, 0.1095, 1.0, 0.147, 0.1356, 0.1095, 1.0, 0.147, 0.1356, 0.1095, 1.0, 0.147, 0.1356, 0.1095, 1.0, 0.147, 0.1356, 0.1095, 1.0, 0.147, 0.1356, 0.1095, 1.0, 0.147, 0.1356, 0.1095, 1.0, 0.147, 0.1356, 0.1095, 1.0, 0.147, 0.1356, 0.1095, 1.0, 0.147, 0.1356, 0.1095, 1.0, 0.147, 0.1356, 0.1095, 1.0, 0.147, 0.1356, 0.1095, 1.0, 0.147, 0.1356, 0.1095, 1.0, 0.147, 0.1356, 0.1095, 1.0, 0.147, 0.1356, 0.1095, 1.0, 0.147, 0.1356, 0.1095, 1.0, 0.147, 0.1356, 0.1095, 1.0, 0.147, 0.1356, 0.1095, 1.0, 0.147, 0.1356, 0.1095, 1.0, 0.147, 0.1356, 0.1095, 1.0, 0.147, 0.1356, 0.1095, 1.0, 0.147, 0.1356, 0.1095, 1.0, 0.147, 0.1356, 0.1095, 1.0, 0.147, 0.1356, 0.1095, 1.0, 0.147, 0.1356, 0.1095, 1.0, 0.147, 0.1356, 0.1095, 1.0, 0.147, 0.1356, 0.1095, 1.0, 0.147, 0.1356, 0.1095, 1.0, 0.147, 0.1356, 0.1095, 1.0, 0.147, 0.1356, 0.1095, 1.0, 0.147, 0.1356, 0.1095, 1.0, 0.147, 0.1356, 0.1095, 1.0, 0.147, 0.1356, 0.1095, 1.0, 0.147, 0.1356, 0.1095, 1.0, 0.147, 0.1356, 0.1095, 1.0, 0.147, 0.1356, 0.1095, 1.0, 0.147, 0.1356, 0.1095, 1.0, 0.147, 0.1356, 0.1095, 1.0, 0.147, 0.1356, 0.1095, 1.0, 0.147, 0.1356, 0.1095, 1.0, 0.147, 0.1356, 0.1095, 1.0, 0.147, 0.1356, 0.1095, 1.0, 0.147, 0.1356, 0.1095, 1.0, 0.147, 0.1356, 0.1095, 1.0, 0.147, 0.1356, 0.1095, 1.0, 0.147, 0.1356, 0.1095, 1.0, 0.147, 0.1356, 0.1095, 1.0, 0.147, 0.1356, 0.1095, 1.0, 0.147, 0.1356, 0.1095, 1.0, 0.147, 0.1356, 0.1095, 1.0, 0.147, 0.1356, 0.1095, 1.0, 0.147, 0.1356, 0.1095, 1.0, 0.147, 0.1356, 0.1095, 1.0, 0.147, 0.1356, 0.1095, 1.0, 0.147, 0.1356, 0.1095, 1.0, 0.147, 0.1356, 0.1095, 1.0, 0.147, 0.1356, 0.1095, 1.0, 0.147, 0.1356, 0.1095, 1.0, 0.147, 0.1356, 0.1095, 1.0, 0.147, 0.1356, 0.1095, 1.0, 0.147, 0.1356, 0.1095, 1.0, 0.147, 0.1356, 0.1095, 1.0, 0.147, 0.1356, 0.1095, 1.0, 0.147, 0.1356, 0.1095, 1.0, 0.147, 0.1356, 0.1095, 1.0, 0.147, 0.1356, 0.1095, 1.0, 0.147, 0.1356, 0.1095, 1.0, 0.147, 0.1356, 0.1095, 1.0, 0.147, 0.1356, 0.1095, 1.0, 0.147, 0.1356, 0.1095, 1.0, 0.147, 0.1356, 0.1095, 1.0, 0.147, 0.1356, 0.1095, 1.0, 0.147, 0.1356, 0.1095, 1.0, 0.147, 0.1356, 0.1095, 1.0, 0.147, 0.1356, 0.1095, 1.0, 0.147, 0.1356, 0.1095, 1.0, 0.147, 0.1356, 0.1095, 1.0, 0.147, 0.1356, 0.1095, 1.0, 0.147, 0.1356, 0.1095, 1.0, 0.147, 0.1356, 0.1095, 1.0, 0.147, 0.1356, 0.1095, 1.0, 0.147, 0.1356, 0.1095, 1.0, 0.147, 0.1356, 0.1095, 1.0, 0.147, 0.1356, 0.1095, 1.0, 0.147, 0.1356, 0.1095, 1.0, 0.147, 0.1356, 0.1095, 1.0, 0.147, 0.1356, 0.1095, 1.0, 0.147, 0.1356, 0.1095, 1.0, 0.147, 0.1356, 0.1095, 1.0, 0.147, 0.1356, 0.1095, 1.0, 0.147, 0.1356, 0.1095, 1.0, 0.147, 0.1356, 0.1095, 1.0, 0.147, 0.1356, 0.1095, 1.0, 0.147, 0.1356, 0.1095, 1.0, 0.147, 0.1356, 0.1095, 1.0, 0.147, 0.1356, 0.1095, 1.0, 0.147, 0.1356, 0.1095, 1.0, 0.147, 0.1356, 0.1095, 1.0, 0.147, 0.1356, 0.1095, 1.0, 0.147, 0.1356, 0.1095, 1.0, 0.147, 0.1356, 0.1095, 1.0, 0.147, 0.1356, 0.1095, 1.0, 0.147, 0.1356, 0.1095, 1.0, 0.147, 0.1356, 0.1095, 1.0, 0.147, 0.1356, 0.1095, 1.0, 0.147, 0.1356, 0.1095, 1.0, 0.147, 0.1356, 0.1095, 1.0, 0.147, 0.1356, 0.1095, 1.0, 0.147, 0.1356, 0.1095, 1.0, 0.147, 0.1356, 0.1095, 1.0, 0.147, 0.1356, 0.1095, 1.0, 0.147, 0.1356, 0.1095, 1.0, 0.147, 0.1356, 0.1095, 1.0, 0.147, 0.1356, 0.1095, 1.0, 0.147, 0.1356, 0.1095, 1.0, 0.147, 0.1356, 0.1095, 1.0, 0.147, 0.1356, 0.1095, 1.0, 0.147, 0.1356, 0.1095, 1.0, 0.147, 0.1356, 0.1095, 1.0, 0.147, 0.1356, 0.1095, 1.0, 0.147, 0.1356, 0.1095, 1.0, 0.147, 0.1356, 0.1095, 1.0, 0.147, 0.1356, 0.1095, 1.0, 0.147, 0.1356, 0.1095, 1.0, 0.147, 0.1356, 0.1095, 1.0, 0.147, 0.1356, 0.1095, 1.0, 0.147, 0.1356, 0.1095, 1.0, 0.147, 0.1356, 0.1095, 1.0, 0.147, 0.1356, 0.1095, 1.0, 0.147, 0.1356, 0.1095, 1.0, 0.147, 0.1356, 0.1095, 1.0, 0.147, 0.1356, 0.1095, 1.0, 0.147, 0.1356, 0.1095, 1.0, 0.147, 0.1356, 0.1095, 1.0, 0.147, 0.1356, 0.1095, 1.0, 0.147, 0.1356, 0.1095, 1.0, 0.147, 0.1356, 0.1095, 1.0, 0.147, 0.1356, 0.1095, 1.0, 0.147, 0.1356, 0.1095, 1.0, 0.147, 0.1356, 0.1095, 1.0, 0.147, 0.1356, 0.1095, 1.0, 0.147, 0.1356, 0.1095, 1.0, 0.147, 0.1356, 0.1095, 1.0, 0.147, 0.1356, 0.1095, 1.0, 0.147, 0.1356, 0.1095, 1.0, 0.147, 0.1356, 0.1095, 1.0, 0.147, 0.1356, 0.1095, 1.0, 0.147, 0.1356, 0.1095, 1.0, 0.147, 0.1356, 0.1095, 1.0, 0.147, 0.1356, 0.1095, 1.0, 0.147, 0.1356, 0.1095, 1.0, 0.147, 0.1356, 0.1095, 1.0, 0.147, 0.1356, 0.1095, 1.0, 0.147, 0.1356, 0.1095, 1.0, 0.147, 0.1356, 0.1095, 1.0, 0.147, 0.1356, 0.1095, 1.0, 0.147, 0.1356, 0.1095, 1.0, 0.147, 0.1356, 0.1095, 1.0, 0.147, 0.1356, 0.1095, 1.0, 0.147, 0.1356, 0.1095, 1.0, 0.147, 0.1356, 0.1095, 1.0, 0.147, 0.1356, 0.1095, 1.0, 0.147, 0.1356, 0.1095, 1.0, 0.147, 0.1356, 0.1095, 1.0, 0.147, 0.1356, 0.1095, 1.0, 0.147, 0.1356, 0.1095, 1.0, 0.147, 0.1356, 0.1095, 1.0, 0.147, 0.1356, 0.1095, 1.0, 0.147, 0.1356, 0.1095, 1.0, 0.147, 0.1356, 0.1095, 1.0, 0.147, 0.1356, 0.1095, 1.0, 0.147, 0.1356, 0.1095, 1.0, 0.147, 0.1356, 0.1095, 1.0, 0.147, 0.1356, 0.1095, 1.0, 0.147, 0.1356, 0.1095, 1.0, 0.147, 0.1356, 0.1095, 1.0, 0.147, 0.1356, 0.1095, 1.0, 0.147, 0.1356, 0.1095, 1.0, 0.147, 0.1356, 0.1095, 1.0, 0.147, 0.1356, 0.1095, 1.0, 0.147, 0.1356, 0.1095, 1.0, 0.147, 0.1356, 0.1095, 1.0, 0.147, 0.1356, 0.1095, 1.0, 0.147, 0.1356, 0.1095, 1.0, 0.147, 0.1356, 0.1095, 1.0, 0.147, 0.1356, 0.1095, 1.0, 0.147, 0.1356, 0.1095, 1.0, 0.147, 0.1356, 0.1095, 1.0, 0.2307, 0.2423, 0.3419, 1.0, 0.2307, 0.2423, 0.3419, 1.0, 0.2307, 0.2423, 0.3419, 1.0, 0.147, 0.1356, 0.1095, 1.0, 0.147, 0.1356, 0.1095, 1.0, 0.147, 0.1356, 0.1095, 1.0, 0.147, 0.1356, 0.1095, 1.0, 0.147, 0.1356, 0.1095, 1.0, 0.147, 0.1356, 0.1095, 1.0, 0.147, 0.1356, 0.1095, 1.0, 0.147, 0.1356, 0.1095, 1.0, 0.147, 0.1356, 0.1095, 1.0, 0.147, 0.1356, 0.1095, 1.0, 0.147, 0.1356, 0.1095, 1.0, 0.147, 0.1356, 0.1095, 1.0, 0.147, 0.1356, 0.1095, 1.0, 0.147, 0.1356, 0.1095, 1.0, 0.147, 0.1356, 0.1095, 1.0, 0.147, 0.1356, 0.1095, 1.0, 0.147, 0.1356, 0.1095, 1.0, 0.147, 0.1356, 0.1095, 1.0, 0.147, 0.1356, 0.1095, 1.0, 0.147, 0.1356, 0.1095, 1.0, 0.147, 0.1356, 0.1095, 1.0, 0.147, 0.1356, 0.1095, 1.0, 0.147, 0.1356, 0.1095, 1.0, 0.147, 0.1356, 0.1095, 1.0, 0.147, 0.1356, 0.1095, 1.0, 0.147, 0.1356, 0.1095, 1.0, 0.147, 0.1356, 0.1095, 1.0, 0.147, 0.1356, 0.1095, 1.0, 0.147, 0.1356, 0.1095, 1.0, 0.147, 0.1356, 0.1095, 1.0, 0.147, 0.1356, 0.1095, 1.0, 0.147, 0.1356, 0.1095, 1.0, 0.147, 0.1356, 0.1095, 1.0, 0.147, 0.1356, 0.1095, 1.0, 0.147, 0.1356, 0.1095, 1.0, 0.147, 0.1356, 0.1095, 1.0, 0.147, 0.1356, 0.1095, 1.0, 0.147, 0.1356, 0.1095, 1.0, 0.147, 0.1356, 0.1095, 1.0, 0.147, 0.1356, 0.1095, 1.0, 0.147, 0.1356, 0.1095, 1.0, 0.147, 0.1356, 0.1095, 1.0, 0.147, 0.1356, 0.1095, 1.0, 0.147, 0.1356, 0.1095, 1.0, 0.147, 0.1356, 0.1095, 1.0, 0.147, 0.1356, 0.1095, 1.0, 0.147, 0.1356, 0.1095, 1.0, 0.147, 0.1356, 0.1095, 1.0, 0.147, 0.1356, 0.1095, 1.0, 0.147, 0.1356, 0.1095, 1.0, 0.147, 0.1356, 0.1095, 1.0, 0.147, 0.1356, 0.1095, 1.0, 0.147, 0.1356, 0.1095, 1.0, 0.147, 0.1356, 0.1095, 1.0, 0.147, 0.1356, 0.1095, 1.0, 0.147, 0.1356, 0.1095, 1.0, 0.147, 0.1356, 0.1095, 1.0, 0.147, 0.1356, 0.1095, 1.0, 0.147, 0.1356, 0.1095, 1.0, 0.147, 0.1356, 0.1095, 1.0, 0.147, 0.1356, 0.1095, 1.0, 0.147, 0.1356, 0.1095, 1.0, 0.147, 0.1356, 0.1095, 1.0, 0.147, 0.1356, 0.1095, 1.0, 0.147, 0.1356, 0.1095, 1.0, 0.147, 0.1356, 0.1095, 1.0, 0.147, 0.1356, 0.1095, 1.0, 0.147, 0.1356, 0.1095, 1.0, 0.147, 0.1356, 0.1095, 1.0, 0.147, 0.1356, 0.1095, 1.0, 0.147, 0.1356, 0.1095, 1.0, 0.147, 0.1356, 0.1095, 1.0, 0.147, 0.1356, 0.1095, 1.0, 0.147, 0.1356, 0.1095, 1.0, 0.147, 0.1356, 0.1095, 1.0, 0.147, 0.1356, 0.1095, 1.0, 0.147, 0.1356, 0.1095, 1.0, 0.147, 0.1356, 0.1095, 1.0, 0.147, 0.1356, 0.1095, 1.0, 0.147, 0.1356, 0.1095, 1.0, 0.147, 0.1356, 0.1095, 1.0, 0.147, 0.1356, 0.1095, 1.0, 0.147, 0.1356, 0.1095, 1.0, 0.147, 0.1356, 0.1095, 1.0, 0.147, 0.1356, 0.1095, 1.0, 0.147, 0.1356, 0.1095, 1.0, 0.147, 0.1356, 0.1095, 1.0, 0.147, 0.1356, 0.1095, 1.0, 0.147, 0.1356, 0.1095, 1.0, 0.147, 0.1356, 0.1095, 1.0, 0.147, 0.1356, 0.1095, 1.0, 0.147, 0.1356, 0.1095, 1.0, 0.147, 0.1356, 0.1095, 1.0, 0.147, 0.1356, 0.1095, 1.0, 0.147, 0.1356, 0.1095, 1.0, 0.147, 0.1356, 0.1095, 1.0, 0.147, 0.1356, 0.1095, 1.0, 0.147, 0.1356, 0.1095, 1.0, 0.147, 0.1356, 0.1095, 1.0, 0.147, 0.1356, 0.1095, 1.0, 0.147, 0.1356, 0.1095, 1.0, 0.147, 0.1356, 0.1095, 1.0])
me_untitled_017.materials.append(mat_stone_elements_008)
me_untitled_017.use_remesh_preserve_volume = False
me_untitled_017.use_remesh_preserve_attributes = False
me_untitled_017.use_mirror_vertex_groups = False
me_untitled_017.update()
me_untitled_017.normals_split_custom_set([tuple(v) for v in zip(*[iter([0.8338, 0.4316, -0.3442, 0.7884, 0.4499, -0.4195, 0.8559, 0.4145, -0.3094, -0.8791, -0.04442, 0.4745, -0.8703, -0.1221, 0.4771, -0.8347, -0.04779, 0.5486, -0.005601, -1.0, -0.0004086, -0.101, -0.9923, 0.07143, -0.006408, -1.0, -0.00139, 0.4111, -0.01035, 0.9116, 0.4376, -0.02732, 0.8987, 0.4412, -0.01534, 0.8973, -0.9246, -0.03131, 0.3796, -0.8737, -0.1351, 0.4673, -0.862, 0.05657, 0.5038, -0.4109, 0.04528, -0.9106, -0.4427, 0.006166, -0.8966, -0.4396, 0.03251, -0.8976, 0.8895, -0.0428, -0.455, 0.8565, -0.04857, -0.5138, 0.8936, 0.001211, -0.4489, 0.5772, -0.1971, 0.7925, 0.5587, -0.2227, 0.7989, 0.5932, -0.1866, 0.7831, 0.4057, 0.008236, 0.914, 0.4333, 0.01588, 0.9011, 0.4185, 0.0324, 0.9076, -0.003676, -1.0, -0.009077, -0.003752, -0.9999, -0.009726, -0.003309, -0.9999, -0.009911, 0.02279, 0.9995, 0.02371, 0.02269, 0.9994, 0.02422, 0.02164, 0.9995, 0.02285, 0.4644, 0.2702, 0.8434, 0.4773, 0.2681, 0.8368, 0.4537, 0.3003, 0.8391, 0.03372, 0.06172, 0.9975, 0.007686, 0.06986, 0.9975, -0.01156, 0.1307, 0.9914, 0.2338, 0.8193, 0.5235, 0.2338, 0.8193, 0.5235, 0.2338, 0.8193, 0.5235, -0.4059, -0.4111, -0.8163, -0.469, -0.4198, -0.777, -0.4455, -0.4279, -0.7864, -0.6503, -0.693, 0.3112, -0.6496, -0.6942, 0.31, -0.6505, -0.6939, 0.3088, -0.007604, 1.0, 0.001287, -0.007247, 1.0, -0.0001062, -0.005593, 1.0, 0.0003864, -0.7641, 0.225, -0.6046, -0.7711, 0.1987, -0.605, -0.7685, 0.2017, -0.6072, -0.4445, 0.01299, -0.8957, -0.4445, 0.01299, -0.8957, -0.4457, 0.06523, -0.8928, -0.3572, 0.6249, -0.6942, -0.3573, 0.6246, -0.6945, -0.3854, 0.6256, -0.6783, 0.4352, 0.8661, -0.2458, 0.4352, 0.8661, -0.2458, 0.4352, 0.8661, -0.2458, -0.3664, 0.5589, -0.7439, -0.3964, 0.5556, -0.7309, -0.399, 0.5565, -0.7288, -0.0008894, -1.0, -0.001444, 0.01082, -0.9929, 0.1182, -0.1295, -0.9878, 0.08688, 0.8941, -0.0004377, -0.4478, 0.889, -0.09014, -0.4489, 0.8941, -0.0004377, -0.4478, -0.2344, -0.8474, -0.4763, -0.318, -0.7556, -0.5727, -0.2326, -0.7827, -0.5773, 0.321, -0.9358, -0.1453, 0.2265, -0.9561, -0.1858, 0.1157, -0.9387, -0.3247, -0.728, -0.5549, 0.4027, -0.7275, -0.5561, 0.4019, -0.7285, -0.5547, 0.4021, 0.3027, -0.6213, 0.7228, 0.302, -0.6098, 0.7327, 0.3027, -0.6213, 0.7228, -0.2012, 0.4281, 0.8811, -0.1717, 0.4987, 0.8496, -0.1147, 0.5272, 0.842, -0.8142, 0.4503, 0.3664, -0.7887, 0.4268, 0.4426, -0.7085, 0.4222, 0.5655, 0.2484, -0.8931, -0.3751, 0.0017, -0.9488, -0.3158, 0.1363, -0.9448, -0.2979, 0.1796, 0.02883, -0.9833, 0.1768, 0.02934, -0.9838, 0.1762, 0.02767, -0.984, -0.2727, 0.5332, -0.8008, -0.2647, 0.5603, -0.7849, -0.2601, 0.5893, -0.7649, -0.03793, -0.04165, -0.9984, -0.03992, -0.0386, -0.9985, -0.04048, -0.04307, -0.9983, 0.9435, -0.01096, 0.3311, 0.9379, -0.01206, 0.3468, 0.9331, 0.008984, 0.3595, 0.8587, 0.1886, 0.4764, 0.8647, 0.2051, 0.4586, 0.8627, 0.153, 0.4819, -0.747, 0.3333, -0.5753, -0.719, 0.3288, -0.6123, -0.731, 0.3411, -0.5911, -0.6485, 0.7162, 0.2577, -0.6423, 0.7185, 0.2668, -0.5373, 0.7602, 0.3653, -0.8606, -0.4475, -0.243, -0.8606, -0.4475, -0.243, -0.8606, -0.4475, -0.243, -0.9884, -0.1428, 0.05192, -0.9957, 0.001252, 0.09265, -0.9916, 0.08754, 0.0947, 0.3774, -0.788, 0.4864, 0.372, -0.7971, 0.4756, 0.3762, -0.7889, 0.4859, 0.5726, -0.7794, -0.2543, 0.5615, -0.7794, -0.2777, 0.5274, -0.7363, -0.4239, 0.4234, -0.7442, 0.5166, 0.411, -0.7444, 0.5263, 0.4281, -0.7409, 0.5176, 0.3008, -0.6106, 0.7326, 0.2993, -0.6026, 0.7398, 0.3041, -0.6127, 0.7295, 0.9924, -0.1225, -0.01087, 0.9999, 0.008635, -0.01131, 0.9959, -0.08347, 0.03397, -0.9999, -0.01263, -0.002893, -0.9986, 0.004877, -0.05327, -0.9981, -0.01636, -0.05978, 0.1275, -0.985, 0.1162, -0.01805, -0.9998, 0.0003359, 0.06993, -0.9975, 0.005832, -0.07257, -0.001993, 0.9974, 0.009603, 0.01444, 0.9998, -0.189, 0.05268, 0.9806, 0.04193, 0.9988, 0.02719, 0.04166, 0.9987, 0.02773, 0.04085, 0.9988, 0.02578, 0.001366, 0.03123, 0.9995, -0.08168, 0.04911, 0.9954, 0.0002139, 0.03192, 0.9995, -0.9986, 0.01444, -0.05153, -0.9999, -0.01398, -0.002089, -0.9999, -0.01398, -0.002089, 0.182, -0.9833, -0.002974, 0.002192, -0.9999, -0.01265, -0.001436, -0.9997, -0.02471, 0.02151, 0.9998, -0.0006979, 0.02197, 0.9998, -0.002412, 0.02388, 0.9997, -0.001534, -0.02343, -0.03321, -0.9992, -0.02417, -0.03433, -0.9991, -0.02385, -0.03463, -0.9991, -0.001492, 0.001686, -1.0, -0.002736, 0.0008728, -1.0, -0.0005837, 0.0006983, -1.0, 0.9923, -0.1141, -0.04875, 0.9995, -0.01227, -0.03059, 0.9994, -0.0139, -0.03017, -0.8071, 0.5894, 0.03326, -0.8071, 0.5894, 0.03326, -0.8071, 0.5894, 0.03326, -0.05768, 0.5087, 0.859, -0.05768, 0.5087, 0.859, -0.05768, 0.5087, 0.859, -0.03892, 0.8052, -0.5917, -0.0378, 0.8009, -0.5976, -0.03251, 0.807, -0.5897, -0.8208, 0.5706, 0.02626, -0.8208, 0.5706, 0.02626, -0.8208, 0.5706, 0.02626, 0.6483, -0.1349, 0.7494, 0.6663, -0.1226, 0.7356, 0.6971, 0.05858, 0.7146, 0.1044, -0.9943, 0.02233, 0.1101, -0.9939, 0.01122, 0.1154, -0.9933, -0.009842, -0.4904, -0.8671, -0.0874, -0.5495, -0.8328, 0.06671, -0.4909, -0.8668, -0.08722, -0.02107, -0.6825, -0.7306, -0.02154, -0.6825, -0.7305, -0.02107, -0.6825, -0.7306, -0.9332, -0.1611, 0.3213, -0.9405, -0.1966, 0.2772, -0.9306, -0.1148, 0.3476, -0.07486, -0.5379, 0.8397, -0.07486, -0.5379, 0.8397, -0.07486, -0.5379, 0.8397, 0.01915, -0.8334, -0.5524, 0.01925, -0.8336, -0.552, 0.01915, -0.8334, -0.5524, 0.7273, -0.1554, -0.6685, 0.7273, -0.1554, -0.6685, 0.7273, -0.1554, -0.6685, 0.02056, 0.4623, -0.8865, 0.02791, 0.4629, -0.886, 0.01766, 0.4719, -0.8815, 0.898, 0.44, 0.005365, 0.9027, 0.4126, -0.1221, 0.9108, 0.4007, 0.09881, -0.3872, -0.01004, -0.9219, -0.375, -0.0113, -0.927, -0.3938, 0.1091, -0.9127, -0.3527, 0.6342, -0.6881, -0.457, 0.5696, -0.6832, -0.2401, 0.6419, -0.7282, 0.8702, 0.4923, 0.02056, 0.8704, 0.4919, 0.02069, 0.8612, 0.4964, -0.1091, 0.2897, -0.09759, 0.9521, 0.3415, 0.179, 0.9227, 0.3448, -0.03501, 0.938, -0.2905, -0.9427, 0.1642, -0.288, -0.9551, -0.07023, -0.2892, -0.9573, -0.004148, -0.6604, -0.625, 0.4163, -0.6604, -0.625, 0.4163, -0.6604, -0.625, 0.4163, -0.009924, 0.9999, 0.007127, -0.009836, 0.9999, 0.007793, -0.01007, 0.9999, 0.007266, 0.261, -0.02736, -0.965, 0.3192, -0.1051, -0.9418, 0.1955, -0.004485, -0.9807, 0.9214, 0.1641, -0.3524, 0.9214, 0.1641, -0.3524, 0.9214, 0.1641, -0.3524, -0.2609, -0.0651, 0.9632, -0.1912, 0.006121, 0.9815, -0.26, -0.02946, 0.9652, -0.9568, 0.1845, -0.2247, -0.9569, 0.1937, -0.2163, -0.9501, 0.1815, -0.2536, 0.02498, -0.9955, 0.09175, -0.00888, -1.0, 0.003901, 0.01062, -0.9997, 0.02382, 0.9923, -0.02731, 0.1209, 0.9989, 0.03945, 0.02477, 0.9844, 0.003718, 0.176, 0.09674, -0.9951, 0.02158, 0.007281, -0.9999, -0.0111, 0.005216, -0.9999, -0.01067, -0.339, 0.07463, 0.9378, -0.2421, 0.0769, 0.9672, -0.2421, 0.0769, 0.9672, -0.983, 0.01178, -0.1833, -0.9886, 0.02857, -0.1481, -0.969, 0.08094, -0.2336, 0.9813, -0.02311, 0.1911, 0.9915, -0.008461, 0.1295, 0.981, -0.02449, 0.1927, 0.00124, 0.9992, 0.03894, 0.002024, 0.9992, 0.03888, 0.001741, 0.9992, 0.03938, 0.836, 0.4634, 0.2938, 0.836, 0.4634, 0.2938, 0.836, 0.4634, 0.2938, 0.07453, 0.139, 0.9875, 0.02816, 0.2041, 0.9786, 0.0673, 0.136, 0.9884, 0.7912, -0.5979, 0.1282, 0.875, -0.4804, 0.059, 0.871, -0.4672, 0.152, -0.09716, -0.6641, 0.7413, -0.09238, -0.6649, 0.7412, -0.09254, -0.6699, 0.7366, 0.1292, -0.8907, -0.4358, 0.1105, -0.8866, -0.4492, 0.08453, -0.8413, -0.5339, -0.09624, -0.9883, -0.1182, -0.1379, -0.9856, -0.09764, -0.2097, -0.9748, -0.07583, 0.3573, -0.01166, -0.9339, 0.2002, 0.004037, -0.9798, 0.1995, 0.003545, -0.9799, 0.1653, 0.7657, -0.6216, 0.1658, 0.7633, -0.6244, 0.1658, 0.7639, -0.6237, -0.2485, 0.2022, -0.9473, -0.3711, 0.09526, -0.9237, -0.2447, 0.2077, -0.9471, 0.1663, 0.7492, -0.6411, 0.1648, 0.7472, -0.6439, 0.1657, 0.7469, -0.644, -0.09302, -0.8853, 0.4556, -0.09958, -0.8842, 0.4564, -0.09202, -0.8814, 0.4633, -0.9728, -0.04609, 0.227, -0.9676, 0.0734, 0.2414, -0.9733, -0.01636, 0.2291, 0.1116, -0.8216, -0.5591, 0.1107, -0.8161, -0.5672, 0.2049, -0.8033, -0.5592, 0.8202, -0.5718, 0.01488, 0.8196, -0.5478, 0.1679, 0.8196, -0.5478, 0.1679, 0.6282, 0.6725, -0.3912, 0.6282, 0.6725, -0.3912, 0.6282, 0.6725, -0.3912, 0.5002, 0.8586, 0.1123, 0.5002, 0.8586, 0.1123, 0.5002, 0.8586, 0.1123, -0.08645, 0.8425, 0.5316, -0.08645, 0.8425, 0.5316, -0.08645, 0.8425, 0.5316, 0.1529, 0.1361, 0.9788, 0.1954, 0.05024, 0.9794, 0.08661, 0.1912, 0.9777, -0.1382, 0.09775, -0.9856, -0.1967, -0.05216, -0.9791, -0.09464, 0.1556, -0.9833, -0.9716, -0.08646, -0.2204, -0.9716, -0.07473, -0.2247, -0.9479, -0.06527, -0.3118, 0.7874, 0.05158, 0.6143, 0.8197, -0.1547, 0.5515, 0.8255, -0.04481, 0.5626, 0.6358, -0.367, 0.679, 0.7673, -0.3684, 0.5249, 0.79, -0.2913, 0.5395, -0.4333, -0.8922, -0.1275, -0.4333, -0.8922, -0.1275, -0.4333, -0.8922, -0.1275, 0.6154, -0.1899, -0.765, 0.4923, -0.2845, -0.8226, 0.5867, -0.1748, -0.7907, 0.6538, -0.4145, 0.633, 0.6538, -0.4145, 0.633, 0.6538, -0.4145, 0.633, 0.4169, 0.9064, 0.06817, 0.3946, 0.9171, 0.05753, 0.4125, 0.9085, 0.06747, -0.624, 0.1988, 0.7557, -0.624, 0.1988, 0.7557, -0.624, 0.1988, 0.7557, -0.6227, 0.1989, 0.7567, -0.6227, 0.1989, 0.7567, -0.6227, 0.1989, 0.7567, 0.4145, 0.9007, 0.1301, 0.4343, 0.8922, 0.1244, 0.3626, 0.9302, 0.05621, 0.6535, -0.4137, 0.6338, 0.6535, -0.4137, 0.6338, 0.6535, -0.4137, 0.6338, 0.922, -0.3401, -0.1851, 0.8275, -0.523, -0.2043, 0.9062, -0.3781, -0.1894, 0.642, 0.732, 0.2282, 0.6403, 0.7263, 0.25, 0.6865, 0.7143, 0.1359, -0.6308, 0.4101, -0.6587, -0.7223, 0.4119, -0.5556, -0.635, 0.5048, -0.5848, 0.6195, -0.1984, -0.7595, 0.5, -0.1356, -0.8554, 0.6195, -0.1984, -0.7595, -0.6535, 0.3849, -0.6517, -0.7032, 0.4489, -0.5513, -0.5909, 0.398, -0.7018, -0.4402, -0.8888, -0.1273, -0.4402, -0.8888, -0.1273, -0.4402, -0.8888, -0.1273, -0.783, -0.3012, -0.5443, -0.7873, -0.2982, -0.5397, -0.791, -0.3118, -0.5265, -0.3989, 0.1716, -0.9008, -0.3562, 0.2593, -0.8977, -0.3125, 0.2762, -0.9089, -0.8908, 0.3866, 0.2387, -0.9037, 0.3376, 0.2632, -0.8732, 0.4232, 0.2416, -0.2012, 0.782, -0.5899, -0.3231, 0.8282, -0.4579, -0.2522, 0.8741, -0.4151, 0.05504, -0.1833, 0.9815, 0.05193, -0.1853, 0.9813, 0.05022, -0.1796, 0.9825, 0.286, -0.741, 0.6075, 0.3211, -0.7573, 0.5687, 0.3214, -0.7604, 0.5643, -0.7871, -0.3985, -0.4708, -0.7868, -0.404, -0.4665, -0.7845, -0.4148, -0.461, -0.9164, 0.3887, -0.09533, -0.8628, 0.5012, -0.06652, -0.903, 0.4206, -0.08716, 0.2488, -0.7266, -0.6404, 0.2459, -0.7296, -0.6381, 0.2498, -0.7275, -0.639, 0.866, -0.4662, 0.1807, 0.866, -0.4662, 0.1807, 0.866, -0.4662, 0.1807, 0.06726, 0.1207, -0.9904, 0.06726, 0.1207, -0.9904, 0.06726, 0.1207, -0.9904, -0.3761, 0.8016, -0.4647, -0.3773, 0.8011, -0.4645, -0.2174, 0.7986, -0.5612, 0.7234, 0.5191, 0.4552, 0.7177, 0.5219, 0.461, 0.7888, 0.4728, 0.3927, -0.3614, 0.6851, 0.6325, -0.3509, 0.6693, 0.6549, -0.2918, 0.6695, 0.6831, 0.06073, -0.8145, -0.577, 0.05701, -0.8128, -0.5798, 0.05616, -0.8154, -0.5761, -0.3955, -0.05346, -0.9169, -0.517, 0.03725, -0.8552, -0.4785, -0.005753, -0.8781, 0.7091, 0.5469, -0.4452, 0.71, 0.5437, -0.4476, 0.711, 0.5438, -0.4459, 0.6581, 0.7215, 0.2153, 0.6696, 0.707, 0.2276, 0.656, 0.7256, 0.208, -0.4039, 0.5596, 0.7237, -0.3578, 0.5356, 0.7649, -0.358, 0.5344, 0.7657, -0.8747, 0.4761, 0.09015, -0.778, 0.5283, 0.34, -0.8138, 0.5413, 0.2115, -0.9828, -0.09578, -0.1577, -0.9828, -0.09578, -0.1577, -0.9828, -0.09578, -0.1577, -0.7653, -0.3891, 0.5128, -0.7653, -0.3891, 0.5128, -0.7653, -0.3891, 0.5128, -0.179, -0.03154, 0.9833, -0.176, -0.03361, 0.9838, -0.1817, -0.0314, 0.9829, -0.03712, 0.4962, 0.8674, 0.02198, 0.6142, 0.7888, -0.006247, 0.5466, 0.8374, -0.2086, 0.4721, -0.8565, -0.2282, 0.444, -0.8665, -0.2289, 0.4442, -0.8662, 0.6012, 0.7066, -0.3732, 0.5982, 0.7094, -0.3728, 0.596, 0.7097, -0.3757, -0.3385, 0.5155, -0.7871, -0.3293, 0.3979, -0.8563, -0.346, 0.4838, -0.8039, -0.6791, 0.4042, -0.6127, -0.6041, 0.5044, -0.617, -0.6869, 0.3197, -0.6527, 0.1393, -0.6478, 0.749, 0.1884, -0.618, 0.7633, 0.1114, -0.685, 0.72, -0.7693, -0.3701, 0.5208, -0.7693, -0.3701, 0.5208, -0.7693, -0.3701, 0.5208, -0.7975, -0.3507, -0.491, -0.798, -0.3529, -0.4885, -0.7976, -0.3532, -0.489, 0.9092, 0.2224, -0.3519, 0.9092, 0.2224, -0.3519, 0.9092, 0.2224, -0.3519, -0.7938, -0.3236, -0.5149, -0.7955, -0.3238, -0.5122, -0.7926, -0.3267, -0.5147, 0.7768, 0.3501, 0.5235, 0.7775, 0.3494, 0.5229, 0.7768, 0.35, 0.5236, 0.3356, -0.9419, 0.01622, 0.3356, -0.9419, 0.01622, 0.3356, -0.9419, 0.01622, -0.4872, -0.2208, 0.8449, -0.4872, -0.2208, 0.8449, -0.4872, -0.2208, 0.8449, -0.2665, 0.9533, 0.1423, -0.375, 0.9246, 0.0671, -0.3746, 0.9247, 0.06793, -0.4668, -0.2314, 0.8536, -0.4668, -0.2314, 0.8536, -0.4668, -0.2314, 0.8536, 0.4924, 0.1907, -0.8492, 0.4924, 0.1907, -0.8492, 0.4924, 0.1907, -0.8492, 0.3807, -0.9247, -0.008824, 0.3807, -0.9247, -0.008824, 0.3807, -0.9247, -0.008824, 0.3383, -0.6674, -0.6635, 0.333, -0.6921, -0.6404, 0.3668, -0.6773, -0.6377, -0.3212, -0.8363, -0.4444, -0.3212, -0.8363, -0.4444, -0.3212, -0.8363, -0.4444, 0.4429, 0.2239, -0.8682, 0.4429, 0.2239, -0.8682, 0.4429, 0.2239, -0.8682, -0.4027, 0.9146, -0.03762, -0.325, 0.9457, 0.005589, -0.2774, 0.9585, -0.06559, 0.1302, 0.9702, 0.2044, 0.1302, 0.9702, 0.2044, 0.1302, 0.9702, 0.2044, -0.004827, 0.9153, -0.4029, -0.004827, 0.9153, -0.4029, -0.004827, 0.9153, -0.4029, -0.5723, 0.5906, 0.5689, -0.572, 0.5927, 0.5671, -0.5716, 0.5922, 0.568, 0.2804, 0.153, 0.9476, 0.2804, 0.153, 0.9476, 0.2804, 0.153, 0.9476, -0.1995, -0.07713, -0.9769, -0.1994, -0.07744, -0.9768, -0.1989, -0.07702, -0.977, 0.5051, -0.6565, -0.5602, 0.4787, -0.6537, -0.586, 0.4705, -0.6703, -0.5739, -0.09637, 0.007098, -0.9953, -0.09601, 0.007545, -0.9954, -0.09642, 0.008072, -0.9953, -0.6928, 0.7067, -0.1438, -0.6666, 0.7077, -0.2341, -0.5913, 0.7299, -0.343, 0.788, 0.3391, 0.5138, 0.7882, 0.3402, 0.5129, 0.7886, 0.3391, 0.5129, 0.7638, -0.609, 0.2141, 0.7613, -0.6138, 0.2091, 0.7574, -0.6175, 0.212, 0.02151, -0.06003, 0.998, 0.02151, -0.06003, 0.998, 0.02151, -0.06003, 0.998, 0.1174, -0.8307, 0.5442, 0.08914, -0.866, 0.4919, 0.09068, -0.8524, 0.515, 0.1682, -0.7102, 0.6836, 0.235, -0.6925, 0.6821, 0.274, -0.699, 0.6605, 0.8264, -0.4146, 0.381, 0.8303, -0.4118, 0.3755, 0.8301, -0.4192, 0.3676, -0.6109, 0.4988, 0.6148, -0.6082, 0.5013, 0.6154, -0.6095, 0.499, 0.6161, -0.9295, -0.3484, 0.1209, -0.9213, -0.3759, 0.09945, -0.9555, -0.2599, 0.1395, -0.6781, 0.628, -0.3818, -0.7359, 0.6263, -0.2572, -0.7351, 0.6264, -0.2593, -0.9604, 0.1721, 0.2192, -0.9458, 0.08706, 0.3129, -0.9733, 0.1904, 0.1279, 0.342, 0.9163, 0.2084, 0.3417, 0.9165, 0.2079, 0.3422, 0.9162, 0.2084, 0.1456, -0.3084, 0.9401, 0.06041, -0.3599, 0.931, 0.2155, -0.3059, 0.9274, -0.5957, 0.2124, 0.7746, -0.5957, 0.2124, 0.7746, -0.5957, 0.2124, 0.7746, -0.176, 0.2231, -0.9588, -0.2189, 0.3087, -0.9256, -0.1656, 0.2566, -0.9522, 0.9694, -0.1011, -0.2236, 0.9693, -0.0897, -0.2287, 0.9741, -0.1125, -0.1964, -0.3922, -0.8748, -0.2845, -0.3303, -0.9162, -0.2268, -0.3547, -0.9051, -0.2344, -0.9063, 0.216, 0.3633, -0.8518, 0.2451, 0.463, -0.9107, 0.262, 0.3194, -0.426, -0.8844, -0.1905, -0.3382, -0.9182, -0.2063, -0.3366, -0.9185, -0.2077, -0.05221, 0.3266, -0.9437, -0.1459, 0.3583, -0.9221, -0.1459, 0.3583, -0.9221, 0.9175, -0.2501, -0.3092, 0.9141, -0.2236, -0.3382, 0.9485, -0.2014, -0.2445, -0.923, 0.2421, 0.2993, -0.9027, 0.2361, 0.3598, -0.9238, 0.2413, 0.2974, 0.3197, 0.929, 0.1865, 0.3191, 0.9291, 0.1871, 0.3192, 0.9292, 0.1864, -0.6752, 0.6942, 0.2493, -0.6752, 0.6942, 0.2493, -0.6752, 0.6942, 0.2493, -0.4041, 0.4857, -0.7751, -0.339, 0.5329, -0.7753, -0.3993, 0.4819, -0.78, -0.9289, -0.3443, 0.1363, -0.934, -0.244, 0.2609, -0.9626, -0.2004, 0.1826, -0.4307, -0.3699, -0.8232, -0.435, -0.3697, -0.821, -0.4348, -0.3759, -0.8183, -0.2394, -0.9415, 0.2374, -0.2168, -0.9461, 0.2408, -0.1461, -0.9393, 0.3105, -0.2037, -0.9656, -0.1618, -0.1752, -0.9643, -0.1986, -0.1186, -0.9612, -0.249, 0.05616, -0.2639, 0.9629, 0.214, -0.297, 0.9306, 0.2143, -0.2975, 0.9304, 0.3596, 0.5182, 0.776, 0.3595, 0.5151, 0.7781, 0.3594, 0.5159, 0.7776, 0.6521, -0.1942, 0.7329, 0.7119, -0.3085, 0.6309, 0.6506, -0.1883, 0.7357, 0.3608, 0.4965, 0.7895, 0.3625, 0.4934, 0.7907, 0.3617, 0.4932, 0.7911, -0.3967, -0.671, -0.6264, -0.391, -0.671, -0.63, -0.3993, -0.6645, -0.6317, 0.7285, -0.1583, -0.6665, 0.7586, -0.04285, -0.6501, 0.7381, -0.1304, -0.662, -0.1527, -0.9245, 0.3491, -0.147, -0.9225, 0.3568, -0.2265, -0.8891, 0.3977, -0.9005, -0.354, 0.2524, -0.9519, -0.2789, 0.127, -0.9519, -0.2789, 0.127, -0.1584, 0.6058, 0.7797, -0.1584, 0.6058, 0.7797, -0.1584, 0.6058, 0.7797, -0.1835, 0.9257, 0.3307, -0.1835, 0.9257, 0.3307, -0.1835, 0.9257, 0.3307, 0.1491, 0.9392, -0.3092, 0.1491, 0.9392, -0.3092, 0.1491, 0.9392, -0.3092, -0.4688, 0.4958, -0.731, -0.5343, 0.4259, -0.7301, -0.3931, 0.5326, -0.7496, 0.5375, -0.281, 0.7951, 0.5346, -0.4278, 0.7288, 0.5188, -0.2185, 0.8265, 0.8892, -0.3507, -0.2937, 0.8949, -0.3414, -0.2874, 0.9119, -0.3583, -0.1999, -0.8977, 0.4188, -0.1371, -0.9701, 0.2146, -0.1135, -0.9425, 0.3202, -0.0961, -0.934, 0.0276, -0.3561, -0.9867, -0.0009601, -0.1626, -0.9859, 0.07928, -0.1474])] * 3)])

# ---- objects
ob_polysurface241 = bpy.data.objects.new('polySurface241', me_untitled_017)

# ---- transforms, parenting, visibility, modifiers, constraints
ob_polysurface241.location = (0.0, 0.0, 0.0)
ob_polysurface241.rotation_euler = (1.571, -0.0, 0.0)
ob_polysurface241.scale = (0.151, 0.151, 0.151)
ob_polysurface241.color = (0.8, 0.8, 0.8, 1.0)
ob_polysurface241.lineart.crease_threshold = 0.0

# ---- collection membership
col_collection_1.objects.link(ob_polysurface241)

# ---- scene / render settings (as saved in the file)
scene.frame_start = 1; scene.frame_end = 250; scene.frame_set(1)
scene.render.engine = 'BLENDER_EEVEE_NEXT'
scene.render.resolution_percentage = 50
scene.render.dither_intensity = 0.0
scene.cycles.use_denoising = False
scene.cycles.samples = 128
scene.cycles.sampling_pattern = 'TABULATED_SOBOL'
scene.cycles.light_sampling_threshold = 0.0
scene.cycles.use_adaptive_sampling = False
scene.cycles.use_light_tree = False
scene.cycles.blur_glossy = 0.0
scene.cycles.sample_clamp_indirect = 0.0
scene.view_settings.view_transform = 'Standard'
bpy.context.view_layer.update()

# ---- added for rendering (the .blend has no active camera and no usable light): camera, sun
cam_auto = bpy.data.cameras.new('AutoCamera')
cam_auto.lens = 50.0
cam_auto.sensor_width = 36.0
cam_auto.clip_end = 1000.0
ob_auto_camera = bpy.data.objects.new('AutoCamera', cam_auto)
scene.collection.objects.link(ob_auto_camera)
ob_auto_camera.location = (0.415377, -0.498421, 0.393022)
ob_auto_camera.rotation_euler = (1.09748, -7.21219e-08, 0.694738)
scene.camera = ob_auto_camera
light_auto_sun = bpy.data.lights.new('AutoSun', 'SUN')
light_auto_sun.energy = 3.0
light_auto_sun.angle = 0.0523599
ob_auto_sun = bpy.data.objects.new('AutoSun', light_auto_sun)
scene.collection.objects.link(ob_auto_sun)
ob_auto_sun.rotation_euler = (0.872665, 0.174533, 0.523599)
bpy.context.view_layer.update()
